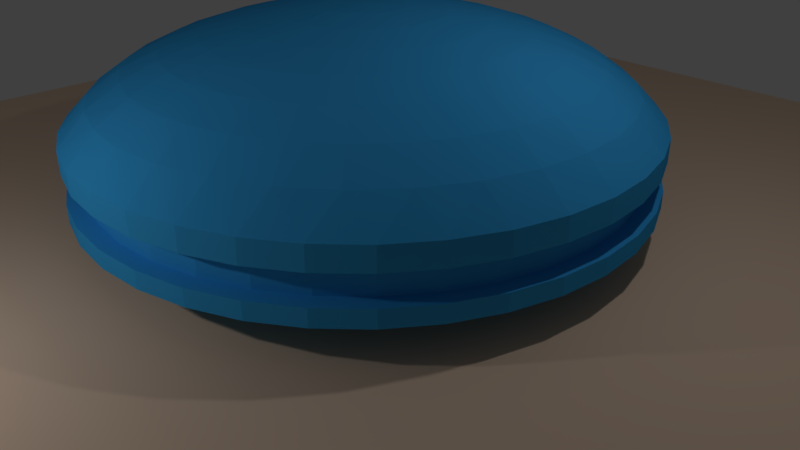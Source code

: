 # Source: newBlend.blend  (saved by Blender 2.79.0; exported with 4.5.12 LTS)
import bpy
from mathutils import Matrix  # noqa: F401  (used for matrix-valued properties, if any)

bpy.ops.wm.read_factory_settings(use_empty=True)
scene = bpy.context.scene
scene.name = 'Scene'

# ---- collections
col_collection_1 = bpy.data.collections.new('Collection 1'); scene.collection.children.link(col_collection_1)

# ---- materials (node trees are filled in below, after node groups)
mat_material_002 = bpy.data.materials.new('Material.002')
mat_material_002.alpha_threshold = 0.0
mat_material_002.use_transparent_shadow = False
mat_material_002.diffuse_color = (0.04109, 0.3743, 0.8, 1.0)
mat_material_002.roughness = 0.5
mat_material_001 = bpy.data.materials.new('Material.001')
mat_material_001.alpha_threshold = 0.0
mat_material_001.use_transparent_shadow = False
mat_material_001.diffuse_color = (0.8, 0.5988, 0.4493, 1.0)
mat_material_001.roughness = 0.5

# ---- material node trees

# ---- world
world_world = bpy.data.worlds.new('World'); scene.world = world_world
world_world.color = (0.05088, 0.05088, 0.05088)
world_world.use_sun_shadow = False
world_world.sun_shadow_jitter_overblur = 0.0
world_world.cycles.sampling_method = 'MANUAL'

# ---- cameras
cam_camera = bpy.data.cameras.new('Camera')
cam_camera.clip_end = 100.0
cam_camera.lens = 35.0
cam_camera.sensor_width = 32.0
cam_camera.sensor_height = 18.0
cam_camera.ortho_scale = 7.314
cam_camera.dof.focus_distance = 0.0
cam_camera.dof.aperture_fstop = 128.0

# ---- lights
light_point = bpy.data.lights.new('Point', 'POINT')
light_point.transmission_factor = 0.0
light_point.energy = 100.0
light_point.shadow_buffer_clip_start = 0.5
light_point.shadow_soft_size = 0.1
light_point.shadow_maximum_resolution = 0.006
light_point.use_absolute_resolution = True
light_lamp = bpy.data.lights.new('Lamp', 'POINT')
light_lamp.transmission_factor = 0.0
light_lamp.cutoff_distance = 30.0
light_lamp.energy = 100.0
light_lamp.shadow_buffer_clip_start = 1.001
light_lamp.shadow_soft_size = 0.1
light_lamp.shadow_maximum_resolution = 0.006
light_lamp.use_absolute_resolution = True

# ---- meshes
me_model2 = bpy.data.meshes.new('Model2')
me_model2.from_pydata([(-4.342, -24.62, -5.0), (-4.342, 24.62, -5.0), (0.0, 25.0, -5.0), (0.0, 25.0, -3.5), (0.0, -25.0, -5.0), (4.342, 24.62, -5.0), (4.342, 24.62, -3.5), (-8.551, -23.49, -5.0), (-8.551, 23.49, -5.0), (-4.342, 24.62, -3.5), (-12.5, -21.65, -5.0), (-12.5, 21.65, -5.0), (-8.551, 23.49, -3.5), (-16.07, -19.15, -5.0), (-16.07, 19.15, -5.0), (-12.5, 21.65, -3.5), (-19.15, -16.07, -5.0), (-19.15, 16.07, -5.0), (-16.07, 19.15, -3.5), (-21.65, -12.5, -5.0), (-21.65, 12.5, -5.0), (-19.15, 16.07, -3.5), (-23.49, -8.551, -5.0), (-23.49, 8.551, -5.0), (-21.65, 12.5, -3.5), (-24.62, -4.342, -5.0), (-24.62, 4.342, -5.0), (-23.49, 8.551, -3.5), (-25.0, -1.225e-15, -5.0), (-24.62, 4.342, -3.5), (-25.0, -9.491e-16, -3.5), (-24.62, -4.342, -3.5), (-23.49, -8.551, -3.5), (-21.65, -12.5, -3.5), (-19.15, -16.07, -3.5), (-16.07, -19.15, -3.5), (-12.5, -21.65, -3.5), (-8.551, -23.49, -3.5), (-4.342, -24.62, -3.5), (4.342, -24.62, -5.0), (0.0, -25.0, -3.5), (8.551, 23.49, -5.0), (8.551, -23.49, -5.0), (4.342, -24.62, -3.5), (12.5, 21.65, -5.0), (12.5, -21.65, -5.0), (8.551, -23.49, -3.5), (16.07, 19.15, -5.0), (16.07, -19.15, -5.0), (12.5, -21.65, -3.5), (19.15, 16.07, -5.0), (19.15, -16.07, -5.0), (16.07, -19.15, -3.5), (21.65, 12.5, -5.0), (21.65, -12.5, -5.0), (19.15, -16.07, -3.5), (23.49, 8.551, -5.0), (23.49, -8.551, -5.0), (21.65, -12.5, -3.5), (24.62, 4.342, -5.0), (24.62, -4.342, -5.0), (23.49, -8.551, -3.5), (25.0, -1.225e-15, -5.0), (24.62, -4.342, -3.5), (25.0, -9.491e-16, -3.5), (24.62, 4.342, -3.5), (23.49, 8.551, -3.5), (21.65, 12.5, -3.5), (19.15, 16.07, -3.5), (16.07, 19.15, -3.5), (12.5, 21.65, -3.5), (8.551, 23.49, -3.5), (-3.944e-31, -23.5, -3.5), (-4.081, -23.14, -3.5), (8.037, -22.08, -3.5), (4.081, -23.14, -3.5), (11.75, -20.35, -3.5), (15.11, -18.0, -3.5), (18.0, -15.11, -3.5), (20.35, -11.75, -3.5), (22.08, -8.038, -3.5), (23.5, -1.259e-15, -3.5), (23.14, -4.08, -3.5), (23.14, 4.08, -3.5), (20.35, 11.75, -3.5), (22.08, 8.038, -3.5), (18.0, 15.11, -3.5), (15.11, 18.0, -3.5), (11.75, 20.35, -3.5), (8.037, 22.08, -3.5), (4.081, 23.14, -3.5), (0.0, 23.5, -3.5), (-8.037, -22.08, -3.5), (-11.75, -20.35, -3.5), (-15.11, -18.0, -3.5), (-18.0, -15.11, -3.5), (-20.35, -11.75, -3.5), (-23.14, -4.08, -3.5), (-22.08, -8.038, -3.5), (-23.5, -1.259e-15, -3.5), (-22.08, 8.038, -3.5), (-23.14, 4.08, -3.5), (-20.35, 11.75, -3.5), (-18.0, 15.11, -3.5), (-15.11, 18.0, -3.5), (-11.75, 20.35, -3.5), (-8.037, 22.08, -3.5), (-4.081, 23.14, -3.5), (0.0, 23.5, -1.0), (4.081, 23.14, -1.0), (-4.081, 23.14, -1.0), (-8.037, 22.08, -1.0), (-11.75, 20.35, -1.0), (-15.11, 18.0, -1.0), (-18.0, 15.11, -1.0), (-20.35, 11.75, -1.0), (-22.08, 8.038, -1.0), (-23.14, 4.08, -1.0), (-23.5, -7.994e-16, -1.0), (-23.14, -4.08, -1.0), (-22.08, -8.038, -1.0), (-20.35, -11.75, -1.0), (-18.0, -15.11, -1.0), (-15.11, -18.0, -1.0), (-11.75, -20.35, -1.0), (-8.037, -22.08, -1.0), (-4.081, -23.14, -1.0), (3.944e-31, -23.5, -1.0), (4.081, -23.14, -1.0), (8.037, -22.08, -1.0), (11.75, -20.35, -1.0), (15.11, -18.0, -1.0), (18.0, -15.11, -1.0), (20.35, -11.75, -1.0), (22.08, -8.038, -1.0), (23.14, -4.08, -1.0), (23.5, -7.994e-16, -1.0), (23.14, 4.08, -1.0), (22.08, 8.038, -1.0), (20.35, 11.75, -1.0), (18.0, 15.11, -1.0), (15.11, 18.0, -1.0), (11.75, 20.35, -1.0), (8.037, 22.08, -1.0), (0.0, -25.0, -1.0), (-4.342, -24.62, -1.0), (4.342, -24.62, -1.0), (8.551, -23.49, -1.0), (12.5, -21.65, -1.0), (16.07, -19.15, -1.0), (19.15, -16.07, -1.0), (21.65, -12.5, -1.0), (23.49, -8.551, -1.0), (23.49, 8.551, -1.0), (24.62, 4.342, -1.0), (21.65, 12.5, -1.0), (19.15, 16.07, -1.0), (16.07, 19.15, -1.0), (12.5, 21.65, -1.0), (8.551, 23.49, -1.0), (4.342, 24.62, -1.0), (0.0, 25.0, -1.0), (-8.551, -23.49, -1.0), (-12.5, -21.65, -1.0), (-16.07, -19.15, -1.0), (-19.15, -16.07, -1.0), (-21.65, -12.5, -1.0), (-23.49, -8.551, -1.0), (-23.49, 8.551, -1.0), (-24.62, -4.342, -1.0), (-21.65, 12.5, -1.0), (-19.15, 16.07, -1.0), (-16.07, 19.15, -1.0), (-12.5, 21.65, -1.0), (-8.551, 23.49, -1.0), (-4.342, 24.62, -1.0), (3.062e-15, 25.0, 1.0), (4.341, 24.62, 1.0), (-4.341, 24.62, 1.0), (-8.551, 23.49, 1.0), (-12.5, 21.65, 1.0), (-16.07, 19.15, 1.0), (-19.15, 16.07, 1.0), (-21.65, 12.5, 1.0), (-24.62, 4.342, -1.0), (-23.49, 8.551, 1.0), (-25.0, -4.899e-16, -1.0), (-24.62, 4.341, 1.0), (-25.0, 2.939e-15, 1.0), (-24.62, -4.341, 1.0), (-23.49, -8.551, 1.0), (-21.65, -12.5, 1.0), (-19.15, -16.07, 1.0), (-16.07, -19.15, 1.0), (-12.5, -21.65, 1.0), (-8.551, -23.49, 1.0), (-4.341, -24.62, 1.0), (0.0, -25.0, 1.0), (4.341, -24.62, 1.0), (8.551, -23.49, 1.0), (12.5, -21.65, 1.0), (16.07, -19.15, 1.0), (19.15, -16.07, 1.0), (21.65, -12.5, 1.0), (24.62, -4.342, -1.0), (23.49, -8.551, 1.0), (25.0, -4.899e-16, -1.0), (24.62, -4.341, 1.0), (25.0, -3.184e-15, 1.0), (24.62, 4.341, 1.0), (23.49, 8.551, 1.0), (21.65, 12.5, 1.0), (19.15, 16.07, 1.0), (16.07, 19.15, 1.0), (12.5, 21.65, 1.0), (8.551, 23.49, 1.0), (-2.774e-15, -22.65, 3.415), (-4.402, -22.13, 3.49), (4.402, -22.13, 3.49), (1.728e-14, -22.57, 3.486), (8.635, -20.85, 3.49), (12.54, -18.76, 3.49), (15.96, -15.96, 3.49), (18.76, -12.54, 3.49), (20.85, -8.635, 3.49), (22.13, -4.402, 3.49), (22.57, 5.196e-15, 3.49), (22.13, 4.402, 3.49), (20.85, 8.635, 3.49), (18.76, 12.54, 3.49), (15.96, 15.96, 3.49), (12.54, 18.76, 3.49), (8.635, 20.85, 3.49), (4.402, 22.13, 3.49), (0.0, 22.65, 3.415), (0.662, 3.328, 9.846), (0.0, 3.31, 9.853), (0.0, 4.93e-32, 10.0), (-0.662, 3.328, 9.846), (1.299, 3.135, 9.846), (1.885, 2.822, 9.846), (2.4, 2.4, 9.846), (2.822, 1.885, 9.846), (3.135, 1.299, 9.846), (3.328, 0.662, 9.846), (3.394, 1.795e-16, 9.846), (3.328, -0.662, 9.846), (3.135, -1.299, 9.846), (2.822, -1.885, 9.846), (2.4, -2.4, 9.846), (1.885, -2.822, 9.846), (1.299, -3.135, 9.846), (0.662, -3.328, 9.846), (1.065e-15, -3.31, 9.853), (-0.662, -3.328, 9.846), (-1.299, 3.135, 9.846), (-1.885, 2.822, 9.846), (-2.4, 2.4, 9.846), (-2.822, 1.885, 9.846), (-3.135, 1.299, 9.846), (-3.328, 0.662, 9.846), (-3.394, -5.74e-16, 9.846), (-3.328, -0.662, 9.846), (-3.135, -1.299, 9.846), (-2.822, -1.885, 9.846), (-2.4, -2.4, 9.846), (-1.885, -2.822, 9.846), (-1.299, -3.135, 9.846), (0.0, 5.201, 9.649), (-1.323, 6.649, 9.418), (1.323, 6.649, 9.418), (0.0, 6.734, 9.425), (2.594, 6.264, 9.418), (3.767, 5.637, 9.418), (4.794, 4.794, 9.418), (5.637, 3.767, 9.418), (6.264, 2.594, 9.418), (6.649, 1.323, 9.418), (6.78, 3.081e-16, 9.418), (6.649, -1.323, 9.418), (6.264, -2.594, 9.418), (5.637, -3.767, 9.418), (4.794, -4.794, 9.418), (3.767, -5.637, 9.418), (2.594, -6.264, 9.418), (1.323, -6.649, 9.418), (1.673e-15, -5.201, 9.649), (6.359e-15, -19.77, 5.407), (-3.857, -19.39, 5.409), (3.857, -19.39, 5.409), (7.565, -18.26, 5.409), (10.98, -16.44, 5.409), (13.98, -13.98, 5.409), (16.44, -10.98, 5.409), (18.26, -7.565, 5.409), (19.39, -3.857, 5.409), (19.77, 3.671e-16, 5.409), (19.39, 3.857, 5.409), (18.26, 7.565, 5.409), (16.44, 10.98, 5.409), (13.98, 13.98, 5.409), (10.98, 16.44, 5.409), (7.565, 18.26, 5.409), (0.0, 22.57, 3.486), (3.857, 19.39, 5.409), (0.0, 19.77, 5.407), (-4.402, 22.13, 3.49), (3.26, 16.39, 6.849), (0.0, 19.73, 5.429), (-3.857, 19.39, 5.409), (6.346e-15, -19.73, 5.429), (-3.26, -16.39, 6.849), (3.26, -16.39, 6.849), (1.284e-14, -16.77, 6.825), (6.395, -15.44, 6.849), (9.284, -13.89, 6.849), (11.82, -11.82, 6.849), (13.89, -9.284, 6.849), (15.44, -6.395, 6.849), (16.39, -3.26, 6.849), (16.71, 4.443e-16, 6.849), (16.39, 3.26, 6.849), (15.44, 6.395, 6.849), (13.89, 9.284, 6.849), (11.82, 11.82, 6.849), (9.284, 13.89, 6.849), (6.395, 15.44, 6.849), (0.0, 16.77, 6.825), (5.143e-15, -15.99, 7.12), (-2.629, -13.22, 7.928), (2.629, -13.22, 7.928), (4.381e-15, -13.62, 7.886), (5.156, -12.45, 7.928), (7.486, -11.2, 7.928), (9.528, -9.528, 7.928), (11.2, -7.486, 7.928), (12.45, -5.156, 7.928), (13.22, -2.629, 7.928), (13.47, 4.444e-16, 7.928), (13.22, 2.629, 7.928), (12.45, 5.156, 7.928), (11.2, 7.486, 7.928), (9.528, 9.528, 7.928), (7.486, 11.2, 7.928), (5.156, 12.45, 7.928), (2.629, 13.22, 7.928), (0.0, 15.99, 7.12), (-3.26, 16.39, 6.849), (0.0, 13.62, 7.886), (3.545e-15, -11.02, 8.563), (-1.979, -9.95, 8.765), (1.979, -9.95, 8.765), (3.269e-15, -10.16, 8.76), (3.882, -9.373, 8.765), (5.636, -8.435, 8.765), (7.173, -7.173, 8.765), (8.435, -5.636, 8.765), (9.373, -3.882, 8.765), (9.95, -1.979, 8.765), (10.14, 3.942e-16, 8.765), (9.95, 1.979, 8.765), (9.373, 3.882, 8.765), (8.435, 5.636, 8.765), (7.173, 7.173, 8.765), (5.636, 8.435, 8.765), (3.882, 9.373, 8.765), (1.979, 9.95, 8.765), (0.0, 11.02, 8.563), (-2.629, 13.22, 7.928), (0.0, 10.16, 8.76), (2.166e-15, -6.734, 9.425), (-1.323, -6.649, 9.418), (-1.979, 9.95, 8.765), (-8.635, 20.85, 3.49), (-12.54, 18.76, 3.49), (-15.96, 15.96, 3.49), (-18.76, 12.54, 3.49), (-20.85, 8.635, 3.49), (-22.13, 4.402, 3.49), (-22.57, 1.858e-16, 3.49), (-22.13, -4.402, 3.49), (-20.85, -8.635, 3.49), (-18.76, -12.54, 3.49), (-15.96, -15.96, 3.49), (-12.54, -18.76, 3.49), (-8.635, -20.85, 3.49), (-7.565, 18.26, 5.409), (-10.98, 16.44, 5.409), (-13.98, 13.98, 5.409), (-16.44, 10.98, 5.409), (-18.26, 7.565, 5.409), (-19.39, 3.857, 5.409), (-19.77, -4.023e-15, 5.409), (-19.39, -3.857, 5.409), (-18.26, -7.565, 5.409), (-16.44, -10.98, 5.409), (-13.98, -13.98, 5.409), (-10.98, -16.44, 5.409), (-7.565, -18.26, 5.409), (-6.395, 15.44, 6.849), (-9.284, 13.89, 6.849), (-11.82, 11.82, 6.849), (-13.89, 9.284, 6.849), (-15.44, 6.395, 6.849), (-16.39, 3.26, 6.849), (-16.71, -3.266e-15, 6.849), (-16.39, -3.26, 6.849), (-15.44, -6.395, 6.849), (-13.89, -9.284, 6.849), (-11.82, -11.82, 6.849), (-9.284, -13.89, 6.849), (-6.395, -15.44, 6.849), (-5.156, 12.45, 7.928), (-7.486, 11.2, 7.928), (-9.528, 9.528, 7.928), (-11.2, 7.486, 7.928), (-12.45, 5.156, 7.928), (-13.22, 2.629, 7.928), (-13.47, -2.547e-15, 7.928), (-13.22, -2.629, 7.928), (-12.45, -5.156, 7.928), (-11.2, -7.486, 7.928), (-9.528, -9.528, 7.928), (-7.486, -11.2, 7.928), (-5.156, -12.45, 7.928), (-3.882, 9.373, 8.765), (-5.636, 8.435, 8.765), (-7.173, 7.173, 8.765), (-8.435, 5.636, 8.765), (-9.373, 3.882, 8.765), (-9.95, 1.979, 8.765), (-10.14, -1.858e-15, 8.765), (-9.95, -1.979, 8.765), (-9.373, -3.882, 8.765), (-8.435, -5.636, 8.765), (-7.173, -7.173, 8.765), (-5.636, -8.435, 8.765), (-3.882, -9.373, 8.765), (-2.594, 6.264, 9.418), (-3.767, 5.637, 9.418), (-4.794, 4.794, 9.418), (-5.637, 3.767, 9.418), (-6.264, 2.594, 9.418), (-6.649, 1.323, 9.418), (-6.78, -1.197e-15, 9.418), (-6.649, -1.323, 9.418), (-6.264, -2.594, 9.418), (-5.637, -3.767, 9.418), (-4.794, -4.794, 9.418), (-3.767, -5.637, 9.418), (-2.594, -6.264, 9.418)], [], [(0, 1, 2), (3, 2, 1), (4, 0, 2), (5, 4, 2), (6, 5, 2), (3, 6, 2), (7, 8, 1), (9, 1, 8), (0, 7, 1), (9, 3, 1), (10, 11, 8), (12, 8, 11), (7, 10, 8), (9, 8, 12), (13, 14, 11), (15, 11, 14), (10, 13, 11), (12, 11, 15), (16, 17, 14), (18, 14, 17), (13, 16, 14), (15, 14, 18), (19, 20, 17), (21, 17, 20), (16, 19, 17), (18, 17, 21), (22, 23, 20), (24, 20, 23), (19, 22, 20), (21, 20, 24), (25, 26, 23), (27, 23, 26), (22, 25, 23), (24, 23, 27), (25, 28, 26), (29, 26, 28), (27, 26, 29), (30, 28, 25), (29, 28, 30), (31, 25, 22), (30, 25, 31), (32, 22, 19), (31, 22, 32), (33, 19, 16), (32, 19, 33), (34, 16, 13), (33, 16, 34), (35, 13, 10), (34, 13, 35), (36, 10, 7), (35, 10, 36), (37, 7, 0), (36, 7, 37), (38, 0, 4), (37, 0, 38), (5, 39, 4), (40, 4, 39), (38, 4, 40), (41, 42, 39), (43, 39, 42), (5, 41, 39), (43, 40, 39), (44, 45, 42), (46, 42, 45), (41, 44, 42), (46, 43, 42), (47, 48, 45), (49, 45, 48), (44, 47, 45), (49, 46, 45), (50, 51, 48), (52, 48, 51), (47, 50, 48), (52, 49, 48), (53, 54, 51), (55, 51, 54), (50, 53, 51), (55, 52, 51), (56, 57, 54), (58, 54, 57), (53, 56, 54), (58, 55, 54), (59, 60, 57), (61, 57, 60), (56, 59, 57), (61, 58, 57), (59, 62, 60), (63, 60, 62), (63, 61, 60), (64, 62, 59), (64, 63, 62), (65, 59, 56), (65, 64, 59), (66, 56, 53), (66, 65, 56), (67, 53, 50), (67, 66, 53), (68, 50, 47), (68, 67, 50), (69, 47, 44), (69, 68, 47), (70, 44, 41), (70, 69, 44), (71, 41, 5), (71, 70, 41), (6, 71, 5), (72, 40, 43), (73, 38, 40), (72, 73, 40), (74, 43, 46), (75, 72, 43), (74, 75, 43), (76, 46, 49), (76, 74, 46), (77, 49, 52), (77, 76, 49), (78, 52, 55), (78, 77, 52), (79, 55, 58), (79, 78, 55), (80, 58, 61), (80, 79, 58), (81, 61, 63), (82, 80, 61), (81, 82, 61), (65, 63, 64), (66, 63, 65), (81, 63, 66), (83, 66, 67), (83, 81, 66), (84, 67, 68), (85, 83, 67), (84, 85, 67), (86, 68, 69), (86, 84, 68), (87, 69, 70), (87, 86, 69), (88, 70, 71), (88, 87, 70), (89, 71, 6), (89, 88, 71), (90, 6, 3), (90, 89, 6), (91, 3, 9), (90, 3, 91), (92, 37, 38), (73, 92, 38), (93, 36, 37), (92, 93, 37), (94, 35, 36), (93, 94, 36), (95, 34, 35), (94, 95, 35), (96, 33, 34), (95, 96, 34), (97, 32, 33), (98, 97, 33), (96, 98, 33), (29, 31, 32), (99, 29, 32), (97, 99, 32), (29, 30, 31), (99, 27, 29), (100, 24, 27), (101, 100, 27), (99, 101, 27), (102, 21, 24), (100, 102, 24), (103, 18, 21), (102, 103, 21), (104, 15, 18), (103, 104, 18), (105, 12, 15), (104, 105, 15), (106, 9, 12), (105, 106, 12), (107, 91, 9), (106, 107, 9), (108, 91, 107), (109, 90, 91), (108, 109, 91), (110, 107, 106), (110, 108, 107), (111, 106, 105), (110, 106, 111), (112, 105, 104), (111, 105, 112), (113, 104, 103), (112, 104, 113), (114, 103, 102), (113, 103, 114), (115, 102, 100), (114, 102, 115), (116, 100, 101), (115, 100, 116), (117, 101, 99), (116, 101, 117), (118, 99, 97), (117, 99, 118), (119, 97, 98), (118, 97, 119), (120, 98, 96), (119, 98, 120), (121, 96, 95), (120, 96, 121), (122, 95, 94), (121, 95, 122), (123, 94, 93), (122, 94, 123), (124, 93, 92), (123, 93, 124), (125, 92, 73), (124, 92, 125), (126, 73, 72), (125, 73, 126), (127, 72, 75), (126, 72, 127), (128, 75, 74), (128, 127, 75), (129, 74, 76), (129, 128, 74), (130, 76, 77), (130, 129, 76), (131, 77, 78), (131, 130, 77), (132, 78, 79), (132, 131, 78), (133, 79, 80), (133, 132, 79), (134, 80, 82), (134, 133, 80), (135, 82, 81), (135, 134, 82), (136, 81, 83), (136, 135, 81), (137, 83, 85), (137, 136, 83), (138, 85, 84), (138, 137, 85), (139, 84, 86), (139, 138, 84), (140, 86, 87), (140, 139, 86), (141, 87, 88), (141, 140, 87), (142, 88, 89), (142, 141, 88), (143, 89, 90), (143, 142, 89), (109, 143, 90), (144, 127, 128), (145, 126, 127), (144, 145, 127), (146, 128, 129), (146, 144, 128), (147, 129, 130), (147, 146, 129), (148, 130, 131), (148, 147, 130), (149, 131, 132), (149, 148, 131), (150, 132, 133), (150, 149, 132), (151, 133, 134), (151, 150, 133), (151, 134, 135), (152, 135, 136), (152, 151, 135), (153, 136, 137), (154, 152, 136), (153, 154, 136), (153, 137, 138), (155, 138, 139), (155, 153, 138), (156, 139, 140), (156, 155, 139), (157, 140, 141), (157, 156, 140), (158, 141, 142), (158, 157, 141), (159, 142, 143), (159, 158, 142), (160, 143, 109), (160, 159, 143), (160, 109, 108), (161, 108, 110), (160, 108, 161), (145, 125, 126), (162, 124, 125), (145, 162, 125), (163, 123, 124), (162, 163, 124), (164, 122, 123), (163, 164, 123), (165, 121, 122), (164, 165, 122), (166, 120, 121), (165, 166, 121), (167, 119, 120), (166, 167, 120), (167, 118, 119), (168, 117, 118), (169, 168, 118), (167, 169, 118), (170, 116, 117), (168, 170, 117), (170, 115, 116), (171, 114, 115), (170, 171, 115), (172, 113, 114), (171, 172, 114), (173, 112, 113), (172, 173, 113), (174, 111, 112), (173, 174, 112), (175, 110, 111), (174, 175, 111), (175, 161, 110), (176, 161, 175), (177, 160, 161), (176, 177, 161), (178, 175, 174), (178, 176, 175), (179, 174, 173), (179, 178, 174), (180, 173, 172), (180, 179, 173), (181, 172, 171), (181, 180, 172), (182, 171, 170), (182, 181, 171), (183, 170, 168), (183, 182, 170), (169, 184, 168), (185, 168, 184), (185, 183, 168), (169, 186, 184), (187, 184, 186), (187, 185, 184), (188, 186, 169), (188, 187, 186), (189, 169, 167), (189, 188, 169), (190, 167, 166), (190, 189, 167), (191, 166, 165), (191, 190, 166), (192, 165, 164), (192, 191, 165), (193, 164, 163), (193, 192, 164), (194, 163, 162), (194, 193, 163), (195, 162, 145), (195, 194, 162), (196, 145, 144), (196, 195, 145), (197, 144, 146), (196, 144, 197), (198, 146, 147), (198, 197, 146), (199, 147, 148), (199, 198, 147), (200, 148, 149), (200, 199, 148), (201, 149, 150), (201, 200, 149), (202, 150, 151), (202, 201, 150), (203, 151, 152), (203, 202, 151), (154, 204, 152), (205, 152, 204), (205, 203, 152), (154, 206, 204), (207, 204, 206), (207, 205, 204), (208, 206, 154), (208, 207, 206), (209, 154, 153), (209, 208, 154), (210, 153, 155), (210, 209, 153), (211, 155, 156), (211, 210, 155), (212, 156, 157), (212, 211, 156), (213, 157, 158), (213, 212, 157), (214, 158, 159), (214, 213, 158), (215, 159, 160), (215, 214, 159), (177, 215, 160), (216, 197, 198), (217, 197, 216), (217, 196, 197), (218, 198, 199), (219, 216, 198), (218, 219, 198), (220, 199, 200), (220, 218, 199), (221, 200, 201), (221, 220, 200), (222, 201, 202), (222, 221, 201), (223, 202, 203), (223, 222, 202), (224, 203, 205), (224, 223, 203), (225, 205, 207), (225, 224, 205), (225, 207, 208), (226, 208, 209), (226, 225, 208), (227, 209, 210), (227, 226, 209), (228, 210, 211), (228, 227, 210), (229, 211, 212), (229, 228, 211), (230, 212, 213), (230, 229, 212), (231, 213, 214), (231, 230, 213), (232, 214, 215), (232, 231, 214), (233, 215, 177), (233, 232, 215), (233, 177, 176), (234, 233, 176), (178, 234, 176), (235, 236, 237), (238, 237, 236), (239, 235, 237), (240, 239, 237), (241, 240, 237), (242, 241, 237), (243, 242, 237), (244, 243, 237), (245, 244, 237), (246, 245, 237), (247, 246, 237), (248, 247, 237), (249, 248, 237), (250, 249, 237), (251, 250, 237), (252, 251, 237), (253, 252, 237), (254, 253, 237), (255, 237, 238), (256, 237, 255), (257, 237, 256), (258, 237, 257), (259, 237, 258), (260, 237, 259), (261, 237, 260), (262, 237, 261), (263, 237, 262), (264, 237, 263), (265, 237, 264), (266, 237, 265), (267, 237, 266), (254, 237, 267), (268, 236, 235), (269, 236, 268), (238, 236, 269), (270, 235, 239), (270, 271, 235), (268, 235, 271), (272, 239, 240), (270, 239, 272), (273, 240, 241), (272, 240, 273), (274, 241, 242), (273, 241, 274), (275, 242, 243), (274, 242, 275), (276, 243, 244), (275, 243, 276), (277, 244, 245), (276, 244, 277), (278, 245, 246), (277, 245, 278), (279, 246, 247), (278, 246, 279), (280, 247, 248), (279, 247, 280), (281, 248, 249), (280, 248, 281), (282, 249, 250), (281, 249, 282), (283, 250, 251), (282, 250, 283), (284, 251, 252), (283, 251, 284), (285, 252, 253), (284, 252, 285), (286, 285, 253), (254, 286, 253), (217, 216, 219), (287, 219, 218), (288, 219, 287), (288, 217, 219), (289, 218, 220), (289, 287, 218), (290, 220, 221), (290, 289, 220), (291, 221, 222), (291, 290, 221), (292, 222, 223), (292, 291, 222), (293, 223, 224), (293, 292, 223), (294, 224, 225), (294, 293, 224), (295, 225, 226), (295, 294, 225), (296, 226, 227), (296, 295, 226), (297, 227, 228), (297, 296, 227), (298, 228, 229), (298, 297, 228), (299, 229, 230), (299, 298, 229), (300, 230, 231), (300, 299, 230), (301, 231, 232), (301, 300, 231), (302, 232, 233), (302, 301, 232), (234, 303, 233), (304, 233, 303), (304, 302, 233), (178, 303, 234), (304, 303, 305), (306, 305, 303), (306, 303, 178), (307, 304, 305), (307, 305, 308), (309, 308, 305), (309, 305, 306), (310, 287, 289), (311, 287, 310), (311, 288, 287), (312, 289, 290), (313, 310, 289), (312, 313, 289), (314, 290, 291), (314, 312, 290), (315, 291, 292), (315, 314, 291), (316, 292, 293), (316, 315, 292), (317, 293, 294), (317, 316, 293), (318, 294, 295), (318, 317, 294), (319, 295, 296), (319, 318, 295), (320, 296, 297), (320, 319, 296), (321, 297, 298), (321, 320, 297), (322, 298, 299), (322, 321, 298), (323, 299, 300), (323, 322, 299), (324, 300, 301), (324, 323, 300), (325, 301, 302), (325, 324, 301), (326, 302, 304), (326, 325, 302), (307, 326, 304), (327, 307, 308), (309, 327, 308), (311, 310, 313), (328, 313, 312), (329, 313, 328), (329, 311, 313), (330, 312, 314), (331, 328, 312), (330, 331, 312), (332, 314, 315), (332, 330, 314), (333, 315, 316), (333, 332, 315), (334, 316, 317), (334, 333, 316), (335, 317, 318), (335, 334, 317), (336, 318, 319), (336, 335, 318), (337, 319, 320), (337, 336, 319), (338, 320, 321), (338, 337, 320), (339, 321, 322), (339, 338, 321), (340, 322, 323), (340, 339, 322), (341, 323, 324), (341, 340, 323), (342, 324, 325), (342, 341, 324), (343, 325, 326), (343, 342, 325), (344, 326, 307), (344, 343, 326), (345, 307, 327), (345, 344, 307), (345, 327, 346), (347, 346, 327), (347, 327, 309), (348, 345, 346), (347, 348, 346), (329, 328, 331), (349, 331, 330), (350, 331, 349), (350, 329, 331), (351, 330, 332), (352, 349, 330), (351, 352, 330), (353, 332, 333), (353, 351, 332), (354, 333, 334), (354, 353, 333), (355, 334, 335), (355, 354, 334), (356, 335, 336), (356, 355, 335), (357, 336, 337), (357, 356, 336), (358, 337, 338), (358, 357, 337), (359, 338, 339), (359, 358, 338), (360, 339, 340), (360, 359, 339), (361, 340, 341), (361, 360, 340), (362, 341, 342), (362, 361, 341), (363, 342, 343), (363, 362, 342), (364, 343, 344), (364, 363, 343), (365, 344, 345), (365, 364, 344), (366, 345, 348), (366, 365, 345), (366, 348, 367), (368, 367, 348), (368, 348, 347), (369, 366, 367), (368, 369, 367), (350, 349, 352), (370, 352, 351), (371, 352, 370), (371, 350, 352), (285, 351, 353), (285, 370, 351), (284, 353, 354), (284, 285, 353), (283, 354, 355), (283, 284, 354), (282, 355, 356), (282, 283, 355), (281, 356, 357), (281, 282, 356), (280, 357, 358), (280, 281, 357), (279, 358, 359), (279, 280, 358), (278, 359, 360), (278, 279, 359), (277, 360, 361), (277, 278, 360), (276, 361, 362), (276, 277, 361), (275, 362, 363), (275, 276, 362), (274, 363, 364), (274, 275, 363), (273, 364, 365), (273, 274, 364), (272, 365, 366), (272, 273, 365), (270, 366, 369), (270, 272, 366), (270, 369, 271), (372, 271, 369), (372, 369, 368), (269, 268, 271), (269, 271, 372), (286, 370, 285), (254, 370, 286), (254, 371, 370), (306, 178, 179), (373, 179, 180), (373, 306, 179), (374, 180, 181), (374, 373, 180), (375, 181, 182), (375, 374, 181), (376, 182, 183), (376, 375, 182), (377, 183, 185), (377, 376, 183), (378, 185, 187), (378, 377, 185), (378, 187, 188), (379, 188, 189), (379, 378, 188), (380, 189, 190), (380, 379, 189), (381, 190, 191), (381, 380, 190), (382, 191, 192), (382, 381, 191), (383, 192, 193), (383, 382, 192), (384, 193, 194), (384, 383, 193), (385, 194, 195), (385, 384, 194), (217, 195, 196), (217, 385, 195), (309, 306, 373), (386, 373, 374), (386, 309, 373), (387, 374, 375), (387, 386, 374), (388, 375, 376), (388, 387, 375), (389, 376, 377), (389, 388, 376), (390, 377, 378), (390, 389, 377), (391, 378, 379), (391, 390, 378), (392, 379, 380), (392, 391, 379), (393, 380, 381), (393, 392, 380), (394, 381, 382), (394, 393, 381), (395, 382, 383), (395, 394, 382), (396, 383, 384), (396, 395, 383), (397, 384, 385), (397, 396, 384), (398, 385, 217), (398, 397, 385), (288, 398, 217), (347, 309, 386), (399, 386, 387), (399, 347, 386), (400, 387, 388), (400, 399, 387), (401, 388, 389), (401, 400, 388), (402, 389, 390), (402, 401, 389), (403, 390, 391), (403, 402, 390), (404, 391, 392), (404, 403, 391), (405, 392, 393), (405, 404, 392), (406, 393, 394), (406, 405, 393), (407, 394, 395), (407, 406, 394), (408, 395, 396), (408, 407, 395), (409, 396, 397), (409, 408, 396), (410, 397, 398), (410, 409, 397), (411, 398, 288), (411, 410, 398), (311, 411, 288), (368, 347, 399), (412, 399, 400), (412, 368, 399), (413, 400, 401), (413, 412, 400), (414, 401, 402), (414, 413, 401), (415, 402, 403), (415, 414, 402), (416, 403, 404), (416, 415, 403), (417, 404, 405), (417, 416, 404), (418, 405, 406), (418, 417, 405), (419, 406, 407), (419, 418, 406), (420, 407, 408), (420, 419, 407), (421, 408, 409), (421, 420, 408), (422, 409, 410), (422, 421, 409), (423, 410, 411), (423, 422, 410), (424, 411, 311), (424, 423, 411), (329, 424, 311), (372, 368, 412), (425, 412, 413), (425, 372, 412), (426, 413, 414), (426, 425, 413), (427, 414, 415), (427, 426, 414), (428, 415, 416), (428, 427, 415), (429, 416, 417), (429, 428, 416), (430, 417, 418), (430, 429, 417), (431, 418, 419), (431, 430, 418), (432, 419, 420), (432, 431, 419), (433, 420, 421), (433, 432, 420), (434, 421, 422), (434, 433, 421), (435, 422, 423), (435, 434, 422), (436, 423, 424), (436, 435, 423), (437, 424, 329), (437, 436, 424), (350, 437, 329), (269, 372, 425), (438, 425, 426), (438, 269, 425), (439, 426, 427), (439, 438, 426), (440, 427, 428), (440, 439, 427), (441, 428, 429), (441, 440, 428), (442, 429, 430), (442, 441, 429), (443, 430, 431), (443, 442, 430), (444, 431, 432), (444, 443, 431), (445, 432, 433), (445, 444, 432), (446, 433, 434), (446, 445, 433), (447, 434, 435), (447, 446, 434), (448, 435, 436), (448, 447, 435), (449, 436, 437), (449, 448, 436), (450, 437, 350), (450, 449, 437), (371, 450, 350), (238, 269, 438), (255, 438, 439), (255, 238, 438), (256, 439, 440), (256, 255, 439), (257, 440, 441), (257, 256, 440), (258, 441, 442), (258, 257, 441), (259, 442, 443), (259, 258, 442), (260, 443, 444), (260, 259, 443), (261, 444, 445), (261, 260, 444), (262, 445, 446), (262, 261, 445), (263, 446, 447), (263, 262, 446), (264, 447, 448), (264, 263, 447), (265, 448, 449), (265, 264, 448), (266, 449, 450), (266, 265, 449), (267, 450, 371), (267, 266, 450), (254, 267, 371)])
me_model2.materials.append(mat_material_002)
me_model2.use_remesh_preserve_volume = False
me_model2.use_remesh_preserve_attributes = False
me_model2.use_mirror_vertex_groups = False
me_model2.update()
me_plane = bpy.data.meshes.new('Plane')
me_plane.from_pydata([(-1.0, -1.0, 0.0), (1.0, -1.0, 0.0), (-1.0, 1.0, 0.0), (1.0, 1.0, 0.0), (-1.0, 0.0, 0.0), (0.0, -1.0, 0.0), (1.0, 0.0, 0.0), (0.0, 1.0, 0.0), (0.0, 0.0, 0.0), (-1.0, -0.5, 0.0), (0.5, -1.0, 0.0), (1.0, 0.5, 0.0), (-0.5, 1.0, 0.0), (-1.0, 0.5, 0.0), (-0.5, -1.0, 0.0), (1.0, -0.5, 0.0), (0.5, 1.0, 0.0), (0.0, 0.5, 0.0), (0.0, -0.5, 0.0), (-0.5, 0.0, 0.0), (0.5, 0.0, 0.0), (0.5, -0.5, 0.0), (-0.5, -0.5, 0.0), (-0.5, 0.5, 0.0), (0.5, 0.5, 0.0), (-1.0, -0.75, 0.0), (0.75, -1.0, 0.0), (1.0, 0.75, 0.0), (-0.75, 1.0, 0.0), (-1.0, 0.25, 0.0), (-0.25, -1.0, 0.0), (1.0, -0.25, 0.0), (0.25, 1.0, 0.0), (0.0, 0.75, 0.0), (0.0, -0.25, 0.0), (-0.75, 0.0, 0.0), (0.25, 0.0, 0.0), (-1.0, -0.25, 0.0), (0.25, -1.0, 0.0), (1.0, 0.25, 0.0), (-0.25, 1.0, 0.0), (-1.0, 0.75, 0.0), (-0.75, -1.0, 0.0), (1.0, -0.75, 0.0), (0.75, 1.0, 0.0), (0.0, 0.25, 0.0), (0.0, -0.75, 0.0), (-0.25, 0.0, 0.0), (0.75, 0.0, 0.0), (0.5, -0.25, 0.0), (0.5, -0.75, 0.0), (0.25, -0.5, 0.0), (0.75, -0.5, 0.0), (-0.5, -0.25, 0.0), (-0.5, -0.75, 0.0), (-0.75, -0.5, 0.0), (-0.25, -0.5, 0.0), (-0.5, 0.75, 0.0), (-0.5, 0.25, 0.0), (-0.75, 0.5, 0.0), (-0.25, 0.5, 0.0), (0.5, 0.75, 0.0), (0.5, 0.25, 0.0), (0.25, 0.5, 0.0), (0.75, 0.5, 0.0), (0.75, 0.25, 0.0), (0.25, 0.25, 0.0), (0.25, 0.75, 0.0), (-0.25, 0.25, 0.0), (-0.75, 0.25, 0.0), (-0.75, 0.75, 0.0), (-0.25, -0.75, 0.0), (-0.75, -0.75, 0.0), (-0.75, -0.25, 0.0), (0.75, -0.75, 0.0), (0.25, -0.75, 0.0), (0.25, -0.25, 0.0), (0.75, -0.25, 0.0), (-0.25, -0.25, 0.0), (-0.25, 0.75, 0.0), (0.75, 0.75, 0.0), (-1.0, -0.875, 0.0), (0.875, -1.0, 0.0), (1.0, 0.875, 0.0), (-0.875, 1.0, 0.0), (-1.0, 0.125, 0.0), (-0.125, -1.0, 0.0), (1.0, -0.125, 0.0), (0.125, 1.0, 0.0), (0.0, 0.875, 0.0), (0.0, -0.125, 0.0), (-0.875, 0.0, 0.0), (0.125, 0.0, 0.0), (-1.0, -0.375, 0.0), (0.375, -1.0, 0.0), (1.0, 0.375, 0.0), (-0.375, 1.0, 0.0), (-1.0, 0.625, 0.0), (-0.625, -1.0, 0.0), (1.0, -0.625, 0.0), (0.625, 1.0, 0.0), (0.0, 0.375, 0.0), (0.0, -0.625, 0.0), (-0.375, 0.0, 0.0), (0.625, 0.0, 0.0), (0.5, -0.125, 0.0), (0.5, -0.625, 0.0), (0.125, -0.5, 0.0), (0.625, -0.5, 0.0), (-0.5, -0.125, 0.0), (-0.5, -0.625, 0.0), (-0.875, -0.5, 0.0), (-0.375, -0.5, 0.0), (-0.5, 0.875, 0.0), (-0.5, 0.375, 0.0), (-0.875, 0.5, 0.0), (-0.375, 0.5, 0.0), (0.5, 0.875, 0.0), (0.5, 0.375, 0.0), (0.125, 0.5, 0.0), (0.625, 0.5, 0.0), (-1.0, -0.625, 0.0), (0.625, -1.0, 0.0), (1.0, 0.625, 0.0), (-0.625, 1.0, 0.0), (-1.0, 0.375, 0.0), (-0.375, -1.0, 0.0), (1.0, -0.375, 0.0), (0.375, 1.0, 0.0), (0.0, 0.625, 0.0), (0.0, -0.375, 0.0), (-0.625, 0.0, 0.0), (0.375, 0.0, 0.0), (-1.0, -0.125, 0.0), (0.125, -1.0, 0.0), (1.0, 0.125, 0.0), (-0.125, 1.0, 0.0), (-1.0, 0.875, 0.0), (-0.875, -1.0, 0.0), (1.0, -0.875, 0.0), (0.875, 1.0, 0.0), (0.0, 0.125, 0.0), (0.0, -0.875, 0.0), (-0.125, 0.0, 0.0), (0.875, 0.0, 0.0), (0.5, -0.375, 0.0), (0.5, -0.875, 0.0), (0.375, -0.5, 0.0), (0.875, -0.5, 0.0), (-0.5, -0.375, 0.0), (-0.5, -0.875, 0.0), (-0.625, -0.5, 0.0), (-0.125, -0.5, 0.0), (-0.5, 0.625, 0.0), (-0.5, 0.125, 0.0), (-0.625, 0.5, 0.0), (-0.125, 0.5, 0.0), (0.5, 0.625, 0.0), (0.5, 0.125, 0.0), (0.375, 0.5, 0.0), (0.875, 0.5, 0.0), (0.75, 0.375, 0.0), (0.75, 0.125, 0.0), (0.625, 0.25, 0.0), (0.875, 0.25, 0.0), (0.25, 0.375, 0.0), (0.25, 0.125, 0.0), (0.125, 0.25, 0.0), (0.375, 0.25, 0.0), (0.25, 0.875, 0.0), (0.25, 0.625, 0.0), (0.125, 0.75, 0.0), (0.375, 0.75, 0.0), (-0.25, 0.375, 0.0), (-0.25, 0.125, 0.0), (-0.375, 0.25, 0.0), (-0.125, 0.25, 0.0), (-0.75, 0.375, 0.0), (-0.75, 0.125, 0.0), (-0.875, 0.25, 0.0), (-0.625, 0.25, 0.0), (-0.75, 0.875, 0.0), (-0.75, 0.625, 0.0), (-0.875, 0.75, 0.0), (-0.625, 0.75, 0.0), (-0.25, -0.625, 0.0), (-0.25, -0.875, 0.0), (-0.375, -0.75, 0.0), (-0.125, -0.75, 0.0), (-0.75, -0.625, 0.0), (-0.75, -0.875, 0.0), (-0.875, -0.75, 0.0), (-0.625, -0.75, 0.0), (-0.75, -0.125, 0.0), (-0.75, -0.375, 0.0), (-0.875, -0.25, 0.0), (-0.625, -0.25, 0.0), (0.75, -0.625, 0.0), (0.75, -0.875, 0.0), (0.625, -0.75, 0.0), (0.875, -0.75, 0.0), (0.25, -0.625, 0.0), (0.25, -0.875, 0.0), (0.125, -0.75, 0.0), (0.375, -0.75, 0.0), (0.25, -0.125, 0.0), (0.25, -0.375, 0.0), (0.125, -0.25, 0.0), (0.375, -0.25, 0.0), (0.75, -0.125, 0.0), (0.75, -0.375, 0.0), (0.625, -0.25, 0.0), (0.875, -0.25, 0.0), (-0.25, -0.125, 0.0), (-0.25, -0.375, 0.0), (-0.375, -0.25, 0.0), (-0.125, -0.25, 0.0), (-0.25, 0.875, 0.0), (-0.25, 0.625, 0.0), (-0.375, 0.75, 0.0), (-0.125, 0.75, 0.0), (0.75, 0.875, 0.0), (0.75, 0.625, 0.0), (0.625, 0.75, 0.0), (0.875, 0.75, 0.0), (0.875, 0.625, 0.0), (0.625, 0.625, 0.0), (0.625, 0.875, 0.0), (-0.125, 0.625, 0.0), (-0.375, 0.625, 0.0), (-0.375, 0.875, 0.0), (-0.125, -0.375, 0.0), (-0.375, -0.375, 0.0), (-0.375, -0.125, 0.0), (0.875, -0.375, 0.0), (0.625, -0.375, 0.0), (0.625, -0.125, 0.0), (0.375, -0.375, 0.0), (0.125, -0.375, 0.0), (0.125, -0.125, 0.0), (0.375, -0.875, 0.0), (0.125, -0.875, 0.0), (0.125, -0.625, 0.0), (0.875, -0.875, 0.0), (0.625, -0.875, 0.0), (0.625, -0.625, 0.0), (-0.625, -0.375, 0.0), (-0.875, -0.375, 0.0), (-0.875, -0.125, 0.0), (-0.625, -0.875, 0.0), (-0.875, -0.875, 0.0), (-0.875, -0.625, 0.0), (-0.125, -0.875, 0.0), (-0.375, -0.875, 0.0), (-0.375, -0.625, 0.0), (-0.625, 0.625, 0.0), (-0.875, 0.625, 0.0), (-0.875, 0.875, 0.0), (-0.625, 0.125, 0.0), (-0.875, 0.125, 0.0), (-0.875, 0.375, 0.0), (-0.125, 0.125, 0.0), (-0.375, 0.125, 0.0), (-0.375, 0.375, 0.0), (0.375, 0.625, 0.0), (0.125, 0.625, 0.0), (0.125, 0.875, 0.0), (0.375, 0.125, 0.0), (0.125, 0.125, 0.0), (0.125, 0.375, 0.0), (0.875, 0.125, 0.0), (0.625, 0.125, 0.0), (0.625, 0.375, 0.0), (0.875, 0.375, 0.0), (0.375, 0.375, 0.0), (0.375, 0.875, 0.0), (-0.125, 0.375, 0.0), (-0.625, 0.375, 0.0), (-0.625, 0.875, 0.0), (-0.125, -0.625, 0.0), (-0.625, -0.625, 0.0), (-0.625, -0.125, 0.0), (0.875, -0.625, 0.0), (0.375, -0.625, 0.0), (0.375, -0.125, 0.0), (0.875, -0.125, 0.0), (-0.125, -0.125, 0.0), (-0.125, 0.875, 0.0), (0.875, 0.875, 0.0), (-1.0, -0.9375, 0.0), (0.9375, -1.0, 0.0), (1.0, 0.9375, 0.0), (-0.9375, 1.0, 0.0), (-1.0, 0.0625, 0.0), (-0.0625, -1.0, 0.0), (1.0, -0.0625, 0.0), (0.0625, 1.0, 0.0), (0.0, 0.9375, 0.0), (0.0, -0.0625, 0.0), (-0.9375, 0.0, 0.0), (0.0625, 0.0, 0.0), (-1.0, -0.4375, 0.0), (0.4375, -1.0, 0.0), (1.0, 0.4375, 0.0), (-0.4375, 1.0, 0.0), (-1.0, 0.5625, 0.0), (-0.5625, -1.0, 0.0), (1.0, -0.5625, 0.0), (0.5625, 1.0, 0.0), (0.0, 0.4375, 0.0), (0.0, -0.5625, 0.0), (-0.4375, 0.0, 0.0), (0.5625, 0.0, 0.0), (0.5, -0.0625, 0.0), (0.5, -0.5625, 0.0), (0.0625, -0.5, 0.0), (0.5625, -0.5, 0.0), (-0.5, -0.0625, 0.0), (-0.5, -0.5625, 0.0), (-0.9375, -0.5, 0.0), (-0.4375, -0.5, 0.0), (-0.5, 0.9375, 0.0), (-0.5, 0.4375, 0.0), (-0.9375, 0.5, 0.0), (-0.4375, 0.5, 0.0), (0.5, 0.9375, 0.0), (0.5, 0.4375, 0.0), (0.0625, 0.5, 0.0), (0.5625, 0.5, 0.0), (-1.0, -0.6875, 0.0), (0.6875, -1.0, 0.0), (1.0, 0.6875, 0.0), (-0.6875, 1.0, 0.0), (-1.0, 0.3125, 0.0), (-0.3125, -1.0, 0.0), (1.0, -0.3125, 0.0), (0.3125, 1.0, 0.0), (0.0, 0.6875, 0.0), (0.0, -0.3125, 0.0), (-0.6875, 0.0, 0.0), (0.3125, 0.0, 0.0), (-1.0, -0.1875, 0.0), (0.1875, -1.0, 0.0), (1.0, 0.1875, 0.0), (-0.1875, 1.0, 0.0), (-1.0, 0.8125, 0.0), (-0.8125, -1.0, 0.0), (1.0, -0.8125, 0.0), (0.8125, 1.0, 0.0), (0.0, 0.1875, 0.0), (0.0, -0.8125, 0.0), (-0.1875, 0.0, 0.0), (0.8125, 0.0, 0.0), (0.5, -0.3125, 0.0), (0.5, -0.8125, 0.0), (0.3125, -0.5, 0.0), (0.8125, -0.5, 0.0), (-0.5, -0.3125, 0.0), (-0.5, -0.8125, 0.0), (-0.6875, -0.5, 0.0), (-0.1875, -0.5, 0.0), (-0.5, 0.6875, 0.0), (-0.5, 0.1875, 0.0), (-0.6875, 0.5, 0.0), (-0.1875, 0.5, 0.0), (0.5, 0.6875, 0.0), (0.5, 0.1875, 0.0), (0.3125, 0.5, 0.0), (0.8125, 0.5, 0.0), (0.75, 0.4375, 0.0), (0.75, 0.1875, 0.0), (0.5625, 0.25, 0.0), (0.8125, 0.25, 0.0), (0.25, 0.4375, 0.0), (0.25, 0.1875, 0.0), (0.0625, 0.25, 0.0), (0.3125, 0.25, 0.0), (0.25, 0.9375, 0.0), (0.25, 0.6875, 0.0), (0.0625, 0.75, 0.0), (0.3125, 0.75, 0.0), (-0.25, 0.4375, 0.0), (-0.25, 0.1875, 0.0), (-0.4375, 0.25, 0.0), (-0.1875, 0.25, 0.0), (-0.75, 0.4375, 0.0), (-0.75, 0.1875, 0.0), (-0.9375, 0.25, 0.0), (-0.6875, 0.25, 0.0), (-0.75, 0.9375, 0.0), (-0.75, 0.6875, 0.0), (-0.9375, 0.75, 0.0), (-0.6875, 0.75, 0.0), (-0.25, -0.5625, 0.0), (-0.25, -0.8125, 0.0), (-0.4375, -0.75, 0.0), (-0.1875, -0.75, 0.0), (-0.75, -0.5625, 0.0), (-0.75, -0.8125, 0.0), (-0.9375, -0.75, 0.0), (-0.6875, -0.75, 0.0), (-0.75, -0.0625, 0.0), (-0.75, -0.3125, 0.0), (-0.9375, -0.25, 0.0), (-0.6875, -0.25, 0.0), (0.75, -0.5625, 0.0), (0.75, -0.8125, 0.0), (0.5625, -0.75, 0.0), (0.8125, -0.75, 0.0), (0.25, -0.5625, 0.0), (0.25, -0.8125, 0.0), (0.0625, -0.75, 0.0), (0.3125, -0.75, 0.0), (0.25, -0.0625, 0.0), (0.25, -0.3125, 0.0), (0.0625, -0.25, 0.0), (0.3125, -0.25, 0.0), (0.75, -0.0625, 0.0), (0.75, -0.3125, 0.0), (0.5625, -0.25, 0.0), (0.8125, -0.25, 0.0), (-0.25, -0.0625, 0.0), (-0.25, -0.3125, 0.0), (-0.4375, -0.25, 0.0), (-0.1875, -0.25, 0.0), (-0.25, 0.9375, 0.0), (-0.25, 0.6875, 0.0), (-0.4375, 0.75, 0.0), (-0.1875, 0.75, 0.0), (0.75, 0.9375, 0.0), (0.75, 0.6875, 0.0), (0.5625, 0.75, 0.0), (0.8125, 0.75, 0.0), (-1.0, -0.8125, 0.0), (0.8125, -1.0, 0.0), (1.0, 0.8125, 0.0), (-0.8125, 1.0, 0.0), (-1.0, 0.1875, 0.0), (-0.1875, -1.0, 0.0), (1.0, -0.1875, 0.0), (0.1875, 1.0, 0.0), (0.0, 0.8125, 0.0), (0.0, -0.1875, 0.0), (-0.8125, 0.0, 0.0), (0.1875, 0.0, 0.0), (-1.0, -0.3125, 0.0), (0.3125, -1.0, 0.0), (1.0, 0.3125, 0.0), (-0.3125, 1.0, 0.0), (-1.0, 0.6875, 0.0), (-0.6875, -1.0, 0.0), (1.0, -0.6875, 0.0), (0.6875, 1.0, 0.0), (0.0, 0.3125, 0.0), (0.0, -0.6875, 0.0), (-0.3125, 0.0, 0.0), (0.6875, 0.0, 0.0), (0.5, -0.1875, 0.0), (0.5, -0.6875, 0.0), (0.1875, -0.5, 0.0), (0.6875, -0.5, 0.0), (-0.5, -0.1875, 0.0), (-0.5, -0.6875, 0.0), (-0.8125, -0.5, 0.0), (-0.3125, -0.5, 0.0), (-0.5, 0.8125, 0.0), (-0.5, 0.3125, 0.0), (-0.8125, 0.5, 0.0), (-0.3125, 0.5, 0.0), (0.5, 0.8125, 0.0), (0.5, 0.3125, 0.0), (0.1875, 0.5, 0.0), (0.6875, 0.5, 0.0), (-1.0, -0.5625, 0.0), (0.5625, -1.0, 0.0), (1.0, 0.5625, 0.0), (-0.5625, 1.0, 0.0), (-1.0, 0.4375, 0.0), (-0.4375, -1.0, 0.0), (1.0, -0.4375, 0.0), (0.4375, 1.0, 0.0), (0.0, 0.5625, 0.0), (0.0, -0.4375, 0.0), (-0.5625, 0.0, 0.0), (0.4375, 0.0, 0.0), (-1.0, -0.0625, 0.0), (0.0625, -1.0, 0.0), (1.0, 0.0625, 0.0), (-0.0625, 1.0, 0.0), (-1.0, 0.9375, 0.0), (-0.9375, -1.0, 0.0), (1.0, -0.9375, 0.0), (0.9375, 1.0, 0.0), (0.0, 0.0625, 0.0), (0.0, -0.9375, 0.0), (-0.0625, 0.0, 0.0), (0.9375, 0.0, 0.0), (0.5, -0.4375, 0.0), (0.5, -0.9375, 0.0), (0.4375, -0.5, 0.0), (0.9375, -0.5, 0.0), (-0.5, -0.4375, 0.0), (-0.5, -0.9375, 0.0), (-0.5625, -0.5, 0.0), (-0.0625, -0.5, 0.0), (-0.5, 0.5625, 0.0), (-0.5, 0.0625, 0.0), (-0.5625, 0.5, 0.0), (-0.0625, 0.5, 0.0), (0.5, 0.5625, 0.0), (0.5, 0.0625, 0.0), (0.4375, 0.5, 0.0), (0.9375, 0.5, 0.0), (0.75, 0.3125, 0.0), (0.75, 0.0625, 0.0), (0.6875, 0.25, 0.0), (0.9375, 0.25, 0.0), (0.25, 0.3125, 0.0), (0.25, 0.0625, 0.0), (0.1875, 0.25, 0.0), (0.4375, 0.25, 0.0), (0.25, 0.8125, 0.0), (0.25, 0.5625, 0.0), (0.1875, 0.75, 0.0), (0.4375, 0.75, 0.0), (-0.25, 0.3125, 0.0), (-0.25, 0.0625, 0.0), (-0.3125, 0.25, 0.0), (-0.0625, 0.25, 0.0), (-0.75, 0.3125, 0.0), (-0.75, 0.0625, 0.0), (-0.8125, 0.25, 0.0), (-0.5625, 0.25, 0.0), (-0.75, 0.8125, 0.0), (-0.75, 0.5625, 0.0), (-0.8125, 0.75, 0.0), (-0.5625, 0.75, 0.0), (-0.25, -0.6875, 0.0), (-0.25, -0.9375, 0.0), (-0.3125, -0.75, 0.0), (-0.0625, -0.75, 0.0), (-0.75, -0.6875, 0.0), (-0.75, -0.9375, 0.0), (-0.8125, -0.75, 0.0), (-0.5625, -0.75, 0.0), (-0.75, -0.1875, 0.0), (-0.75, -0.4375, 0.0), (-0.8125, -0.25, 0.0), (-0.5625, -0.25, 0.0), (0.75, -0.6875, 0.0), (0.75, -0.9375, 0.0), (0.6875, -0.75, 0.0), (0.9375, -0.75, 0.0), (0.25, -0.6875, 0.0), (0.25, -0.9375, 0.0), (0.1875, -0.75, 0.0), (0.4375, -0.75, 0.0), (0.25, -0.1875, 0.0), (0.25, -0.4375, 0.0), (0.1875, -0.25, 0.0), (0.4375, -0.25, 0.0), (0.75, -0.1875, 0.0), (0.75, -0.4375, 0.0), (0.6875, -0.25, 0.0), (0.9375, -0.25, 0.0), (-0.25, -0.1875, 0.0), (-0.25, -0.4375, 0.0), (-0.3125, -0.25, 0.0), (-0.0625, -0.25, 0.0), (-0.25, 0.8125, 0.0), (-0.25, 0.5625, 0.0), (-0.3125, 0.75, 0.0), (-0.0625, 0.75, 0.0), (0.75, 0.8125, 0.0), (0.75, 0.5625, 0.0), (0.6875, 0.75, 0.0), (0.9375, 0.75, 0.0), (0.875, 0.6875, 0.0), (0.875, 0.5625, 0.0), (0.8125, 0.625, 0.0), (0.9375, 0.625, 0.0), (0.625, 0.6875, 0.0), (0.625, 0.5625, 0.0), (0.5625, 0.625, 0.0), (0.6875, 0.625, 0.0), (0.625, 0.9375, 0.0), (0.625, 0.8125, 0.0), (0.5625, 0.875, 0.0), (0.6875, 0.875, 0.0), (-0.125, 0.6875, 0.0), (-0.125, 0.5625, 0.0), (-0.1875, 0.625, 0.0), (-0.0625, 0.625, 0.0), (-0.375, 0.6875, 0.0), (-0.375, 0.5625, 0.0), (-0.4375, 0.625, 0.0), (-0.3125, 0.625, 0.0), (-0.375, 0.9375, 0.0), (-0.375, 0.8125, 0.0), (-0.4375, 0.875, 0.0), (-0.3125, 0.875, 0.0), (-0.125, -0.3125, 0.0), (-0.125, -0.4375, 0.0), (-0.1875, -0.375, 0.0), (-0.0625, -0.375, 0.0), (-0.375, -0.3125, 0.0), (-0.375, -0.4375, 0.0), (-0.4375, -0.375, 0.0), (-0.3125, -0.375, 0.0), (-0.375, -0.0625, 0.0), (-0.375, -0.1875, 0.0), (-0.4375, -0.125, 0.0), (-0.3125, -0.125, 0.0), (0.875, -0.3125, 0.0), (0.875, -0.4375, 0.0), (0.8125, -0.375, 0.0), (0.9375, -0.375, 0.0), (0.625, -0.3125, 0.0), (0.625, -0.4375, 0.0), (0.5625, -0.375, 0.0), (0.6875, -0.375, 0.0), (0.625, -0.0625, 0.0), (0.625, -0.1875, 0.0), (0.5625, -0.125, 0.0), (0.6875, -0.125, 0.0), (0.375, -0.3125, 0.0), (0.375, -0.4375, 0.0), (0.3125, -0.375, 0.0), (0.4375, -0.375, 0.0), (0.125, -0.3125, 0.0), (0.125, -0.4375, 0.0), (0.0625, -0.375, 0.0), (0.1875, -0.375, 0.0), (0.125, -0.0625, 0.0), (0.125, -0.1875, 0.0), (0.0625, -0.125, 0.0), (0.1875, -0.125, 0.0), (0.375, -0.8125, 0.0), (0.375, -0.9375, 0.0), (0.3125, -0.875, 0.0), (0.4375, -0.875, 0.0), (0.125, -0.8125, 0.0), (0.125, -0.9375, 0.0), (0.0625, -0.875, 0.0), (0.1875, -0.875, 0.0), (0.125, -0.5625, 0.0), (0.125, -0.6875, 0.0), (0.0625, -0.625, 0.0), (0.1875, -0.625, 0.0), (0.875, -0.8125, 0.0), (0.875, -0.9375, 0.0), (0.8125, -0.875, 0.0), (0.9375, -0.875, 0.0), (0.625, -0.8125, 0.0), (0.625, -0.9375, 0.0), (0.5625, -0.875, 0.0), (0.6875, -0.875, 0.0), (0.625, -0.5625, 0.0), (0.625, -0.6875, 0.0), (0.5625, -0.625, 0.0), (0.6875, -0.625, 0.0), (-0.625, -0.3125, 0.0), (-0.625, -0.4375, 0.0), (-0.6875, -0.375, 0.0), (-0.5625, -0.375, 0.0), (-0.875, -0.3125, 0.0), (-0.875, -0.4375, 0.0), (-0.9375, -0.375, 0.0), (-0.8125, -0.375, 0.0), (-0.875, -0.0625, 0.0), (-0.875, -0.1875, 0.0), (-0.9375, -0.125, 0.0), (-0.8125, -0.125, 0.0), (-0.625, -0.8125, 0.0), (-0.625, -0.9375, 0.0), (-0.6875, -0.875, 0.0), (-0.5625, -0.875, 0.0), (-0.875, -0.8125, 0.0), (-0.875, -0.9375, 0.0), (-0.9375, -0.875, 0.0), (-0.8125, -0.875, 0.0), (-0.875, -0.5625, 0.0), (-0.875, -0.6875, 0.0), (-0.9375, -0.625, 0.0), (-0.8125, -0.625, 0.0), (-0.125, -0.8125, 0.0), (-0.125, -0.9375, 0.0), (-0.1875, -0.875, 0.0), (-0.0625, -0.875, 0.0), (-0.375, -0.8125, 0.0), (-0.375, -0.9375, 0.0), (-0.4375, -0.875, 0.0), (-0.3125, -0.875, 0.0), (-0.375, -0.5625, 0.0), (-0.375, -0.6875, 0.0), (-0.4375, -0.625, 0.0), (-0.3125, -0.625, 0.0), (-0.625, 0.6875, 0.0), (-0.625, 0.5625, 0.0), (-0.6875, 0.625, 0.0), (-0.5625, 0.625, 0.0), (-0.875, 0.6875, 0.0), (-0.875, 0.5625, 0.0), (-0.9375, 0.625, 0.0), (-0.8125, 0.625, 0.0), (-0.875, 0.9375, 0.0), (-0.875, 0.8125, 0.0), (-0.9375, 0.875, 0.0), (-0.8125, 0.875, 0.0), (-0.625, 0.1875, 0.0), (-0.625, 0.0625, 0.0), (-0.6875, 0.125, 0.0), (-0.5625, 0.125, 0.0), (-0.875, 0.1875, 0.0), (-0.875, 0.0625, 0.0), (-0.9375, 0.125, 0.0), (-0.8125, 0.125, 0.0), (-0.875, 0.4375, 0.0), (-0.875, 0.3125, 0.0), (-0.9375, 0.375, 0.0), (-0.8125, 0.375, 0.0), (-0.125, 0.1875, 0.0), (-0.125, 0.0625, 0.0), (-0.1875, 0.125, 0.0), (-0.0625, 0.125, 0.0), (-0.375, 0.1875, 0.0), (-0.375, 0.0625, 0.0), (-0.4375, 0.125, 0.0), (-0.3125, 0.125, 0.0), (-0.375, 0.4375, 0.0), (-0.375, 0.3125, 0.0), (-0.4375, 0.375, 0.0), (-0.3125, 0.375, 0.0), (0.375, 0.6875, 0.0), (0.375, 0.5625, 0.0), (0.3125, 0.625, 0.0), (0.4375, 0.625, 0.0), (0.125, 0.6875, 0.0), (0.125, 0.5625, 0.0), (0.0625, 0.625, 0.0), (0.1875, 0.625, 0.0), (0.125, 0.9375, 0.0), (0.125, 0.8125, 0.0), (0.0625, 0.875, 0.0), (0.1875, 0.875, 0.0), (0.375, 0.1875, 0.0), (0.375, 0.0625, 0.0), (0.3125, 0.125, 0.0), (0.4375, 0.125, 0.0), (0.125, 0.1875, 0.0), (0.125, 0.0625, 0.0), (0.0625, 0.125, 0.0), (0.1875, 0.125, 0.0), (0.125, 0.4375, 0.0), (0.125, 0.3125, 0.0), (0.0625, 0.375, 0.0), (0.1875, 0.375, 0.0), (0.875, 0.1875, 0.0), (0.875, 0.0625, 0.0), (0.8125, 0.125, 0.0), (0.9375, 0.125, 0.0), (0.625, 0.1875, 0.0), (0.625, 0.0625, 0.0), (0.5625, 0.125, 0.0), (0.6875, 0.125, 0.0), (0.625, 0.4375, 0.0), (0.625, 0.3125, 0.0), (0.5625, 0.375, 0.0), (0.6875, 0.375, 0.0), (0.875, 0.4375, 0.0), (0.875, 0.3125, 0.0), (0.8125, 0.375, 0.0), (0.9375, 0.375, 0.0), (0.375, 0.4375, 0.0), (0.375, 0.3125, 0.0), (0.3125, 0.375, 0.0), (0.4375, 0.375, 0.0), (0.375, 0.9375, 0.0), (0.375, 0.8125, 0.0), (0.3125, 0.875, 0.0), (0.4375, 0.875, 0.0), (-0.125, 0.4375, 0.0), (-0.125, 0.3125, 0.0), (-0.1875, 0.375, 0.0), (-0.0625, 0.375, 0.0), (-0.625, 0.4375, 0.0), (-0.625, 0.3125, 0.0), (-0.6875, 0.375, 0.0), (-0.5625, 0.375, 0.0), (-0.625, 0.9375, 0.0), (-0.625, 0.8125, 0.0), (-0.6875, 0.875, 0.0), (-0.5625, 0.875, 0.0), (-0.125, -0.5625, 0.0), (-0.125, -0.6875, 0.0), (-0.1875, -0.625, 0.0), (-0.0625, -0.625, 0.0), (-0.625, -0.5625, 0.0), (-0.625, -0.6875, 0.0), (-0.6875, -0.625, 0.0), (-0.5625, -0.625, 0.0), (-0.625, -0.0625, 0.0), (-0.625, -0.1875, 0.0), (-0.6875, -0.125, 0.0), (-0.5625, -0.125, 0.0), (0.875, -0.5625, 0.0), (0.875, -0.6875, 0.0), (0.8125, -0.625, 0.0), (0.9375, -0.625, 0.0), (0.375, -0.5625, 0.0), (0.375, -0.6875, 0.0), (0.3125, -0.625, 0.0), (0.4375, -0.625, 0.0), (0.375, -0.0625, 0.0), (0.375, -0.1875, 0.0), (0.3125, -0.125, 0.0), (0.4375, -0.125, 0.0), (0.875, -0.0625, 0.0), (0.875, -0.1875, 0.0), (0.8125, -0.125, 0.0), (0.9375, -0.125, 0.0), (-0.125, -0.0625, 0.0), (-0.125, -0.1875, 0.0), (-0.1875, -0.125, 0.0), (-0.0625, -0.125, 0.0), (-0.125, 0.9375, 0.0), (-0.125, 0.8125, 0.0), (-0.1875, 0.875, 0.0), (-0.0625, 0.875, 0.0), (0.875, 0.9375, 0.0), (0.875, 0.8125, 0.0), (0.8125, 0.875, 0.0), (0.9375, 0.875, 0.0), (0.9375, 0.8125, 0.0), (0.8125, 0.8125, 0.0), (0.8125, 0.9375, 0.0), (-0.0625, 0.8125, 0.0), (-0.1875, 0.8125, 0.0), (-0.1875, 0.9375, 0.0), (-0.0625, -0.1875, 0.0), (-0.1875, -0.1875, 0.0), (-0.1875, -0.0625, 0.0), (0.9375, -0.1875, 0.0), (0.8125, -0.1875, 0.0), (0.8125, -0.0625, 0.0), (0.4375, -0.1875, 0.0), (0.3125, -0.1875, 0.0), (0.3125, -0.0625, 0.0), (0.4375, -0.6875, 0.0), (0.3125, -0.6875, 0.0), (0.3125, -0.5625, 0.0), (0.9375, -0.6875, 0.0), (0.8125, -0.6875, 0.0), (0.8125, -0.5625, 0.0), (-0.5625, -0.1875, 0.0), (-0.6875, -0.1875, 0.0), (-0.6875, -0.0625, 0.0), (-0.5625, -0.6875, 0.0), (-0.6875, -0.6875, 0.0), (-0.6875, -0.5625, 0.0), (-0.0625, -0.6875, 0.0), (-0.1875, -0.6875, 0.0), (-0.1875, -0.5625, 0.0), (-0.5625, 0.8125, 0.0), (-0.6875, 0.8125, 0.0), (-0.6875, 0.9375, 0.0), (-0.5625, 0.3125, 0.0), (-0.6875, 0.3125, 0.0), (-0.6875, 0.4375, 0.0), (-0.0625, 0.3125, 0.0), (-0.1875, 0.3125, 0.0), (-0.1875, 0.4375, 0.0), (0.4375, 0.8125, 0.0), (0.3125, 0.8125, 0.0), (0.3125, 0.9375, 0.0), (0.4375, 0.3125, 0.0), (0.3125, 0.3125, 0.0), (0.3125, 0.4375, 0.0), (0.9375, 0.3125, 0.0), (0.8125, 0.3125, 0.0), (0.8125, 0.4375, 0.0), (0.6875, 0.3125, 0.0), (0.5625, 0.3125, 0.0), (0.5625, 0.4375, 0.0), (0.6875, 0.0625, 0.0), (0.5625, 0.0625, 0.0), (0.5625, 0.1875, 0.0), (0.9375, 0.0625, 0.0), (0.8125, 0.0625, 0.0), (0.8125, 0.1875, 0.0), (0.1875, 0.3125, 0.0), (0.0625, 0.3125, 0.0), (0.0625, 0.4375, 0.0), (0.1875, 0.0625, 0.0), (0.0625, 0.0625, 0.0), (0.0625, 0.1875, 0.0), (0.4375, 0.0625, 0.0), (0.3125, 0.0625, 0.0), (0.3125, 0.1875, 0.0), (0.1875, 0.8125, 0.0), (0.0625, 0.8125, 0.0), (0.0625, 0.9375, 0.0), (0.1875, 0.5625, 0.0), (0.0625, 0.5625, 0.0), (0.0625, 0.6875, 0.0), (0.4375, 0.5625, 0.0), (0.3125, 0.5625, 0.0), (0.3125, 0.6875, 0.0), (-0.3125, 0.3125, 0.0), (-0.4375, 0.3125, 0.0), (-0.4375, 0.4375, 0.0), (-0.3125, 0.0625, 0.0), (-0.4375, 0.0625, 0.0), (-0.4375, 0.1875, 0.0), (-0.0625, 0.0625, 0.0), (-0.1875, 0.0625, 0.0), (-0.1875, 0.1875, 0.0), (-0.8125, 0.3125, 0.0), (-0.9375, 0.3125, 0.0), (-0.9375, 0.4375, 0.0), (-0.8125, 0.0625, 0.0), (-0.9375, 0.0625, 0.0), (-0.9375, 0.1875, 0.0), (-0.5625, 0.0625, 0.0), (-0.6875, 0.0625, 0.0), (-0.6875, 0.1875, 0.0), (-0.8125, 0.8125, 0.0), (-0.9375, 0.8125, 0.0), (-0.9375, 0.9375, 0.0), (-0.8125, 0.5625, 0.0), (-0.9375, 0.5625, 0.0), (-0.9375, 0.6875, 0.0), (-0.5625, 0.5625, 0.0), (-0.6875, 0.5625, 0.0), (-0.6875, 0.6875, 0.0), (-0.3125, -0.6875, 0.0), (-0.4375, -0.6875, 0.0), (-0.4375, -0.5625, 0.0), (-0.3125, -0.9375, 0.0), (-0.4375, -0.9375, 0.0), (-0.4375, -0.8125, 0.0), (-0.0625, -0.9375, 0.0), (-0.1875, -0.9375, 0.0), (-0.1875, -0.8125, 0.0), (-0.8125, -0.6875, 0.0), (-0.9375, -0.6875, 0.0), (-0.9375, -0.5625, 0.0), (-0.8125, -0.9375, 0.0), (-0.9375, -0.9375, 0.0), (-0.9375, -0.8125, 0.0), (-0.5625, -0.9375, 0.0), (-0.6875, -0.9375, 0.0), (-0.6875, -0.8125, 0.0), (-0.8125, -0.1875, 0.0), (-0.9375, -0.1875, 0.0), (-0.9375, -0.0625, 0.0), (-0.8125, -0.4375, 0.0), (-0.9375, -0.4375, 0.0), (-0.9375, -0.3125, 0.0), (-0.5625, -0.4375, 0.0), (-0.6875, -0.4375, 0.0), (-0.6875, -0.3125, 0.0), (0.6875, -0.6875, 0.0), (0.5625, -0.6875, 0.0), (0.5625, -0.5625, 0.0), (0.6875, -0.9375, 0.0), (0.5625, -0.9375, 0.0), (0.5625, -0.8125, 0.0), (0.9375, -0.9375, 0.0), (0.8125, -0.9375, 0.0), (0.8125, -0.8125, 0.0), (0.1875, -0.6875, 0.0), (0.0625, -0.6875, 0.0), (0.0625, -0.5625, 0.0), (0.1875, -0.9375, 0.0), (0.0625, -0.9375, 0.0), (0.0625, -0.8125, 0.0), (0.4375, -0.9375, 0.0), (0.3125, -0.9375, 0.0), (0.3125, -0.8125, 0.0), (0.1875, -0.1875, 0.0), (0.0625, -0.1875, 0.0), (0.0625, -0.0625, 0.0), (0.1875, -0.4375, 0.0), (0.0625, -0.4375, 0.0), (0.0625, -0.3125, 0.0), (0.4375, -0.4375, 0.0), (0.3125, -0.4375, 0.0), (0.3125, -0.3125, 0.0), (0.6875, -0.1875, 0.0), (0.5625, -0.1875, 0.0), (0.5625, -0.0625, 0.0), (0.6875, -0.4375, 0.0), (0.5625, -0.4375, 0.0), (0.5625, -0.3125, 0.0), (0.9375, -0.4375, 0.0), (0.8125, -0.4375, 0.0), (0.8125, -0.3125, 0.0), (-0.3125, -0.1875, 0.0), (-0.4375, -0.1875, 0.0), (-0.4375, -0.0625, 0.0), (-0.3125, -0.4375, 0.0), (-0.4375, -0.4375, 0.0), (-0.4375, -0.3125, 0.0), (-0.0625, -0.4375, 0.0), (-0.1875, -0.4375, 0.0), (-0.1875, -0.3125, 0.0), (-0.3125, 0.8125, 0.0), (-0.4375, 0.8125, 0.0), (-0.4375, 0.9375, 0.0), (-0.3125, 0.5625, 0.0), (-0.4375, 0.5625, 0.0), (-0.4375, 0.6875, 0.0), (-0.0625, 0.5625, 0.0), (-0.1875, 0.5625, 0.0), (-0.1875, 0.6875, 0.0), (0.6875, 0.8125, 0.0), (0.5625, 0.8125, 0.0), (0.5625, 0.9375, 0.0), (0.6875, 0.5625, 0.0), (0.5625, 0.5625, 0.0), (0.5625, 0.6875, 0.0), (0.9375, 0.5625, 0.0), (0.8125, 0.5625, 0.0), (0.8125, 0.6875, 0.0), (0.9375, 0.6875, 0.0), (0.6875, 0.6875, 0.0), (0.6875, 0.9375, 0.0), (-0.0625, 0.6875, 0.0), (-0.3125, 0.6875, 0.0), (-0.3125, 0.9375, 0.0), (-0.0625, -0.3125, 0.0), (-0.3125, -0.3125, 0.0), (-0.3125, -0.0625, 0.0), (0.9375, -0.3125, 0.0), (0.6875, -0.3125, 0.0), (0.6875, -0.0625, 0.0), (0.4375, -0.3125, 0.0), (0.1875, -0.3125, 0.0), (0.1875, -0.0625, 0.0), (0.4375, -0.8125, 0.0), (0.1875, -0.8125, 0.0), (0.1875, -0.5625, 0.0), (0.9375, -0.8125, 0.0), (0.6875, -0.8125, 0.0), (0.6875, -0.5625, 0.0), (-0.5625, -0.3125, 0.0), (-0.8125, -0.3125, 0.0), (-0.8125, -0.0625, 0.0), (-0.5625, -0.8125, 0.0), (-0.8125, -0.8125, 0.0), (-0.8125, -0.5625, 0.0), (-0.0625, -0.8125, 0.0), (-0.3125, -0.8125, 0.0), (-0.3125, -0.5625, 0.0), (-0.5625, 0.6875, 0.0), (-0.8125, 0.6875, 0.0), (-0.8125, 0.9375, 0.0), (-0.5625, 0.1875, 0.0), (-0.8125, 0.1875, 0.0), (-0.8125, 0.4375, 0.0), (-0.0625, 0.1875, 0.0), (-0.3125, 0.1875, 0.0), (-0.3125, 0.4375, 0.0), (0.4375, 0.6875, 0.0), (0.1875, 0.6875, 0.0), (0.1875, 0.9375, 0.0), (0.4375, 0.1875, 0.0), (0.1875, 0.1875, 0.0), (0.1875, 0.4375, 0.0), (0.9375, 0.1875, 0.0), (0.6875, 0.1875, 0.0), (0.6875, 0.4375, 0.0), (0.9375, 0.4375, 0.0), (0.4375, 0.4375, 0.0), (0.4375, 0.9375, 0.0), (-0.0625, 0.4375, 0.0), (-0.5625, 0.4375, 0.0), (-0.5625, 0.9375, 0.0), (-0.0625, -0.5625, 0.0), (-0.5625, -0.5625, 0.0), (-0.5625, -0.0625, 0.0), (0.9375, -0.5625, 0.0), (0.4375, -0.5625, 0.0), (0.4375, -0.0625, 0.0), (0.9375, -0.0625, 0.0), (-0.0625, -0.0625, 0.0), (-0.0625, 0.9375, 0.0), (0.9375, 0.9375, 0.0)], [], [(1088, 291, 3, 492), (1087, 297, 7, 488), (1086, 298, 8, 495), (1085, 295, 6, 496), (1084, 313, 20, 484), (1083, 314, 21, 499), (1082, 307, 15, 500), (1081, 317, 19, 483), (1080, 318, 22, 503), (1079, 310, 18, 504), (1078, 321, 12, 476), (1077, 322, 23, 507), (1076, 309, 17, 508), (1075, 325, 16, 480), (1074, 326, 24, 511), (1073, 303, 11, 512), (1072, 369, 64, 472), (1071, 370, 65, 515), (1070, 343, 39, 516), (1069, 373, 63, 471), (1068, 374, 66, 519), (1067, 366, 62, 520), (1066, 377, 32, 440), (1065, 378, 67, 523), (1064, 365, 61, 524), (1063, 381, 60, 468), (1062, 382, 68, 527), (1061, 349, 45, 528), (1060, 385, 59, 467), (1059, 386, 69, 531), (1058, 362, 58, 532), (1057, 389, 28, 436), (1056, 390, 70, 535), (1055, 361, 57, 536), (1054, 393, 56, 464), (1053, 394, 71, 539), (1052, 350, 46, 540), (1051, 397, 55, 463), (1050, 398, 72, 543), (1049, 358, 54, 544), (1048, 401, 35, 443), (1047, 402, 73, 547), (1046, 357, 53, 548), (1045, 405, 52, 460), (1044, 406, 74, 551), (1043, 347, 43, 552), (1042, 409, 51, 459), (1041, 410, 75, 555), (1040, 354, 50, 556), (1039, 413, 36, 444), (1038, 414, 76, 559), (1037, 353, 49, 560), (1036, 417, 48, 456), (1035, 418, 77, 563), (1034, 335, 31, 564), (1033, 421, 47, 455), (1032, 422, 78, 567), (1031, 338, 34, 568), (1030, 425, 40, 448), (1029, 426, 79, 571), (1028, 337, 33, 572), (1027, 429, 44, 452), (1026, 430, 80, 575), (1025, 331, 27, 576), (1024, 577, 224, 432), (1023, 578, 225, 579), (1022, 475, 123, 580), (1021, 581, 223, 431), (1020, 582, 226, 583), (1019, 574, 222, 584), (1018, 585, 100, 308), (1017, 586, 227, 587), (1016, 573, 221, 588), (1015, 589, 220, 428), (1014, 590, 228, 591), (1013, 481, 129, 592), (1012, 593, 219, 427), (1011, 594, 229, 595), (1010, 570, 218, 596), (1009, 597, 96, 304), (1008, 598, 230, 599), (1007, 569, 217, 600), (1006, 601, 216, 424), (1005, 602, 231, 603), (1004, 482, 130, 604), (1003, 605, 215, 423), (1002, 606, 232, 607), (1001, 566, 214, 608), (1000, 609, 103, 311), (999, 610, 233, 611), (998, 565, 213, 612), (997, 613, 212, 420), (996, 614, 234, 615), (995, 479, 127, 616), (994, 617, 211, 419), (993, 618, 235, 619), (992, 562, 210, 620), (991, 621, 104, 312), (990, 622, 236, 623), (989, 561, 209, 624), (988, 625, 208, 416), (987, 626, 237, 627), (986, 497, 145, 628), (985, 629, 207, 415), (984, 630, 238, 631), (983, 558, 206, 632), (982, 633, 92, 300), (981, 634, 239, 635), (980, 557, 205, 636), (979, 637, 204, 412), (978, 638, 240, 639), (977, 498, 146, 640), (976, 641, 203, 411), (975, 642, 241, 643), (974, 554, 202, 644), (973, 645, 107, 315), (972, 646, 242, 647), (971, 553, 201, 648), (970, 649, 200, 408), (969, 650, 243, 651), (968, 491, 139, 652), (967, 653, 199, 407), (966, 654, 244, 655), (965, 550, 198, 656), (964, 657, 108, 316), (963, 658, 245, 659), (962, 549, 197, 660), (961, 661, 196, 404), (960, 662, 246, 663), (959, 501, 149, 664), (958, 665, 195, 403), (957, 666, 247, 667), (956, 546, 194, 668), (955, 669, 91, 299), (954, 670, 248, 671), (953, 545, 193, 672), (952, 673, 192, 400), (951, 674, 249, 675), (950, 502, 150, 676), (949, 677, 191, 399), (948, 678, 250, 679), (947, 542, 190, 680), (946, 681, 111, 319), (945, 682, 251, 683), (944, 541, 189, 684), (943, 685, 188, 396), (942, 686, 252, 687), (941, 494, 142, 688), (940, 689, 187, 395), (939, 690, 253, 691), (938, 538, 186, 692), (937, 693, 112, 320), (936, 694, 254, 695), (935, 537, 185, 696), (934, 697, 184, 392), (933, 698, 255, 699), (932, 505, 153, 700), (931, 701, 183, 391), (930, 702, 256, 703), (929, 534, 182, 704), (928, 705, 84, 292), (927, 706, 257, 707), (926, 533, 181, 708), (925, 709, 180, 388), (924, 710, 258, 711), (923, 506, 154, 712), (922, 713, 179, 387), (921, 714, 259, 715), (920, 530, 178, 716), (919, 717, 115, 323), (918, 718, 260, 719), (917, 529, 177, 720), (916, 721, 176, 384), (915, 722, 261, 723), (914, 493, 141, 724), (913, 725, 175, 383), (912, 726, 262, 727), (911, 526, 174, 728), (910, 729, 116, 324), (909, 730, 263, 731), (908, 525, 173, 732), (907, 733, 172, 380), (906, 734, 264, 735), (905, 509, 157, 736), (904, 737, 171, 379), (903, 738, 265, 739), (902, 522, 170, 740), (901, 741, 88, 296), (900, 742, 266, 743), (899, 521, 169, 744), (898, 745, 168, 376), (897, 746, 267, 747), (896, 510, 158, 748), (895, 749, 167, 375), (894, 750, 268, 751), (893, 518, 166, 752), (892, 753, 119, 327), (891, 754, 269, 755), (890, 517, 165, 756), (889, 757, 164, 372), (888, 758, 270, 759), (887, 487, 135, 760), (886, 761, 163, 371), (885, 762, 271, 763), (884, 514, 162, 764), (883, 765, 120, 328), (882, 766, 272, 767), (881, 513, 161, 768), (880, 769, 160, 368), (879, 770, 273, 771), (878, 447, 95, 772), (877, 773, 159, 367), (876, 774, 274, 775), (875, 470, 118, 776), (874, 777, 128, 336), (873, 778, 275, 779), (872, 469, 117, 780), (871, 781, 156, 364), (870, 782, 276, 783), (869, 453, 101, 784), (868, 785, 155, 363), (867, 786, 277, 787), (866, 466, 114, 788), (865, 789, 124, 332), (864, 790, 278, 791), (863, 465, 113, 792), (862, 793, 152, 360), (861, 794, 279, 795), (860, 454, 102, 796), (859, 797, 151, 359), (858, 798, 280, 799), (857, 462, 110, 800), (856, 801, 131, 339), (855, 802, 281, 803), (854, 461, 109, 804), (853, 805, 148, 356), (852, 806, 282, 807), (851, 451, 99, 808), (850, 809, 147, 355), (849, 810, 283, 811), (848, 458, 106, 812), (847, 813, 132, 340), (846, 814, 284, 815), (845, 457, 105, 816), (844, 817, 144, 352), (843, 818, 285, 819), (842, 439, 87, 820), (841, 821, 143, 351), (840, 822, 286, 823), (839, 442, 90, 824), (838, 825, 136, 344), (837, 826, 287, 827), (836, 441, 89, 828), (835, 829, 140, 348), (834, 830, 288, 831), (833, 435, 83, 832), (830, 833, 832, 288), (224, 576, 833, 830), (576, 27, 435, 833), (573, 834, 831, 221), (80, 432, 834, 573), (432, 224, 830, 834), (429, 835, 348, 44), (221, 831, 835, 429), (831, 288, 829, 835), (826, 836, 828, 287), (220, 572, 836, 826), (572, 33, 441, 836), (569, 837, 827, 217), (79, 428, 837, 569), (428, 220, 826, 837), (425, 838, 344, 40), (217, 827, 838, 425), (827, 287, 825, 838), (822, 839, 824, 286), (216, 568, 839, 822), (568, 34, 442, 839), (565, 840, 823, 213), (78, 424, 840, 565), (424, 216, 822, 840), (421, 841, 351, 47), (213, 823, 841, 421), (823, 286, 821, 841), (818, 842, 820, 285), (212, 564, 842, 818), (564, 31, 439, 842), (561, 843, 819, 209), (77, 420, 843, 561), (420, 212, 818, 843), (417, 844, 352, 48), (209, 819, 844, 417), (819, 285, 817, 844), (814, 845, 816, 284), (208, 560, 845, 814), (560, 49, 457, 845), (557, 846, 815, 205), (76, 416, 846, 557), (416, 208, 814, 846), (413, 847, 340, 36), (205, 815, 847, 413), (815, 284, 813, 847), (810, 848, 812, 283), (204, 556, 848, 810), (556, 50, 458, 848), (553, 849, 811, 201), (75, 412, 849, 553), (412, 204, 810, 849), (409, 850, 355, 51), (201, 811, 850, 409), (811, 283, 809, 850), (806, 851, 808, 282), (200, 552, 851, 806), (552, 43, 451, 851), (549, 852, 807, 197), (74, 408, 852, 549), (408, 200, 806, 852), (405, 853, 356, 52), (197, 807, 853, 405), (807, 282, 805, 853), (802, 854, 804, 281), (196, 548, 854, 802), (548, 53, 461, 854), (545, 855, 803, 193), (73, 404, 855, 545), (404, 196, 802, 855), (401, 856, 339, 35), (193, 803, 856, 401), (803, 281, 801, 856), (798, 857, 800, 280), (192, 544, 857, 798), (544, 54, 462, 857), (541, 858, 799, 189), (72, 400, 858, 541), (400, 192, 798, 858), (397, 859, 359, 55), (189, 799, 859, 397), (799, 280, 797, 859), (794, 860, 796, 279), (188, 540, 860, 794), (540, 46, 454, 860), (537, 861, 795, 185), (71, 396, 861, 537), (396, 188, 794, 861), (393, 862, 360, 56), (185, 795, 862, 393), (795, 279, 793, 862), (790, 863, 792, 278), (184, 536, 863, 790), (536, 57, 465, 863), (533, 864, 791, 181), (70, 392, 864, 533), (392, 184, 790, 864), (389, 865, 332, 28), (181, 791, 865, 389), (791, 278, 789, 865), (786, 866, 788, 277), (180, 532, 866, 786), (532, 58, 466, 866), (529, 867, 787, 177), (69, 388, 867, 529), (388, 180, 786, 867), (385, 868, 363, 59), (177, 787, 868, 385), (787, 277, 785, 868), (782, 869, 784, 276), (176, 528, 869, 782), (528, 45, 453, 869), (525, 870, 783, 173), (68, 384, 870, 525), (384, 176, 782, 870), (381, 871, 364, 60), (173, 783, 871, 381), (783, 276, 781, 871), (778, 872, 780, 275), (172, 524, 872, 778), (524, 61, 469, 872), (521, 873, 779, 169), (67, 380, 873, 521), (380, 172, 778, 873), (377, 874, 336, 32), (169, 779, 874, 377), (779, 275, 777, 874), (774, 875, 776, 274), (168, 520, 875, 774), (520, 62, 470, 875), (517, 876, 775, 165), (66, 376, 876, 517), (376, 168, 774, 876), (373, 877, 367, 63), (165, 775, 877, 373), (775, 274, 773, 877), (770, 878, 772, 273), (164, 516, 878, 770), (516, 39, 447, 878), (513, 879, 771, 161), (65, 372, 879, 513), (372, 164, 770, 879), (369, 880, 368, 64), (161, 771, 880, 369), (771, 273, 769, 880), (766, 881, 768, 272), (163, 515, 881, 766), (515, 65, 513, 881), (470, 882, 767, 118), (62, 371, 882, 470), (371, 163, 766, 882), (326, 883, 328, 24), (118, 767, 883, 326), (767, 272, 765, 883), (762, 884, 764, 271), (104, 456, 884, 762), (456, 48, 514, 884), (510, 885, 763, 158), (20, 312, 885, 510), (312, 104, 762, 885), (366, 886, 371, 62), (158, 763, 886, 366), (763, 271, 761, 886), (758, 887, 760, 270), (144, 496, 887, 758), (496, 6, 487, 887), (514, 888, 759, 162), (48, 352, 888, 514), (352, 144, 758, 888), (370, 889, 372, 65), (162, 759, 889, 370), (759, 270, 757, 889), (754, 890, 756, 269), (167, 519, 890, 754), (519, 66, 517, 890), (453, 891, 755, 101), (45, 375, 891, 453), (375, 167, 754, 891), (309, 892, 327, 17), (101, 755, 892, 309), (755, 269, 753, 892), (750, 893, 752, 268), (92, 444, 893, 750), (444, 36, 518, 893), (493, 894, 751, 141), (8, 300, 894, 493), (300, 92, 750, 894), (349, 895, 375, 45), (141, 751, 895, 349), (751, 268, 749, 895), (746, 896, 748, 267), (132, 484, 896, 746), (484, 20, 510, 896), (518, 897, 747, 166), (36, 340, 897, 518), (340, 132, 746, 897), (374, 898, 376, 66), (166, 747, 898, 374), (747, 267, 745, 898), (742, 899, 744, 266), (171, 523, 899, 742), (523, 67, 521, 899), (441, 900, 743, 89), (33, 379, 900, 441), (379, 171, 742, 900), (297, 901, 296, 7), (89, 743, 901, 297), (743, 266, 741, 901), (738, 902, 740, 265), (119, 471, 902, 738), (471, 63, 522, 902), (481, 903, 739, 129), (17, 327, 903, 481), (327, 119, 738, 903), (337, 904, 379, 33), (129, 739, 904, 337), (739, 265, 737, 904), (734, 905, 736, 264), (159, 511, 905, 734), (511, 24, 509, 905), (522, 906, 735, 170), (63, 367, 906, 522), (367, 159, 734, 906), (378, 907, 380, 67), (170, 735, 907, 378), (735, 264, 733, 907), (730, 908, 732, 263), (175, 527, 908, 730), (527, 68, 525, 908), (466, 909, 731, 114), (58, 383, 909, 466), (383, 175, 730, 909), (322, 910, 324, 23), (114, 731, 910, 322), (731, 263, 729, 910), (726, 911, 728, 262), (103, 455, 911, 726), (455, 47, 526, 911), (506, 912, 727, 154), (19, 311, 912, 506), (311, 103, 726, 912), (362, 913, 383, 58), (154, 727, 913, 362), (727, 262, 725, 913), (722, 914, 724, 261), (143, 495, 914, 722), (495, 8, 493, 914), (526, 915, 723, 174), (47, 351, 915, 526), (351, 143, 722, 915), (382, 916, 384, 68), (174, 723, 916, 382), (723, 261, 721, 916), (718, 917, 720, 260), (179, 531, 917, 718), (531, 69, 529, 917), (333, 918, 719, 125), (29, 387, 918, 333), (387, 179, 718, 918), (477, 919, 323, 13), (125, 719, 919, 477), (719, 260, 717, 919), (714, 920, 716, 259), (91, 443, 920, 714), (443, 35, 530, 920), (293, 921, 715, 85), (4, 299, 921, 293), (299, 91, 714, 921), (437, 922, 387, 29), (85, 715, 922, 437), (715, 259, 713, 922), (710, 923, 712, 258), (131, 483, 923, 710), (483, 19, 506, 923), (530, 924, 711, 178), (35, 339, 924, 530), (339, 131, 710, 924), (386, 925, 388, 69), (178, 711, 925, 386), (711, 258, 709, 925), (706, 926, 708, 257), (183, 535, 926, 706), (535, 70, 533, 926), (345, 927, 707, 137), (41, 391, 927, 345), (391, 183, 706, 927), (489, 928, 292, 2), (137, 707, 928, 489), (707, 257, 705, 928), (702, 929, 704, 256), (115, 467, 929, 702), (467, 59, 534, 929), (305, 930, 703, 97), (13, 323, 930, 305), (323, 115, 702, 930), (449, 931, 391, 41), (97, 703, 931, 449), (703, 256, 701, 931), (698, 932, 700, 255), (155, 507, 932, 698), (507, 23, 505, 932), (534, 933, 699, 182), (59, 363, 933, 534), (363, 155, 698, 933), (390, 934, 392, 70), (182, 699, 934, 390), (699, 255, 697, 934), (694, 935, 696, 254), (187, 539, 935, 694), (539, 71, 537, 935), (462, 936, 695, 110), (54, 395, 936, 462), (395, 187, 694, 936), (318, 937, 320, 22), (110, 695, 937, 318), (695, 254, 693, 937), (690, 938, 692, 253), (126, 334, 938, 690), (334, 30, 538, 938), (502, 939, 691, 150), (14, 478, 939, 502), (478, 126, 690, 939), (358, 940, 395, 54), (150, 691, 940, 358), (691, 253, 689, 940), (686, 941, 688, 252), (86, 294, 941, 686), (294, 5, 494, 941), (538, 942, 687, 186), (30, 438, 942, 538), (438, 86, 686, 942), (394, 943, 396, 71), (186, 687, 943, 394), (687, 252, 685, 943), (682, 944, 684, 251), (191, 543, 944, 682), (543, 72, 541, 944), (329, 945, 683, 121), (25, 399, 945, 329), (399, 191, 682, 945), (473, 946, 319, 9), (121, 683, 946, 473), (683, 251, 681, 946), (678, 947, 680, 250), (138, 346, 947, 678), (346, 42, 542, 947), (289, 948, 679, 81), (0, 490, 948, 289), (490, 138, 678, 948), (433, 949, 399, 25), (81, 679, 949, 433), (679, 250, 677, 949), (674, 950, 676, 249), (98, 306, 950, 674), (306, 14, 502, 950), (542, 951, 675, 190), (42, 450, 951, 542), (450, 98, 674, 951), (398, 952, 400, 72), (190, 675, 952, 398), (675, 249, 673, 952), (670, 953, 672, 248), (195, 547, 953, 670), (547, 73, 545, 953), (341, 954, 671, 133), (37, 403, 954, 341), (403, 195, 670, 954), (485, 955, 299, 4), (133, 671, 955, 485), (671, 248, 669, 955), (666, 956, 668, 247), (111, 463, 956, 666), (463, 55, 546, 956), (301, 957, 667, 93), (9, 319, 957, 301), (319, 111, 666, 957), (445, 958, 403, 37), (93, 667, 958, 445), (667, 247, 665, 958), (662, 959, 664, 246), (151, 503, 959, 662), (503, 22, 501, 959), (546, 960, 663, 194), (55, 359, 960, 546), (359, 151, 662, 960), (402, 961, 404, 73), (194, 663, 961, 402), (663, 246, 661, 961), (658, 962, 660, 245), (199, 551, 962, 658), (551, 74, 549, 962), (458, 963, 659, 106), (50, 407, 963, 458), (407, 199, 658, 963), (314, 964, 316, 21), (106, 659, 964, 314), (659, 245, 657, 964), (654, 965, 656, 244), (122, 330, 965, 654), (330, 26, 550, 965), (498, 966, 655, 146), (10, 474, 966, 498), (474, 122, 654, 966), (354, 967, 407, 50), (146, 655, 967, 354), (655, 244, 653, 967), (650, 968, 652, 243), (82, 290, 968, 650), (290, 1, 491, 968), (550, 969, 651, 198), (26, 434, 969, 550), (434, 82, 650, 969), (406, 970, 408, 74), (198, 651, 970, 406), (651, 243, 649, 970), (646, 971, 648, 242), (203, 555, 971, 646), (555, 75, 553, 971), (454, 972, 647, 102), (46, 411, 972, 454), (411, 203, 646, 972), (310, 973, 315, 18), (102, 647, 973, 310), (647, 242, 645, 973), (642, 974, 644, 241), (134, 342, 974, 642), (342, 38, 554, 974), (494, 975, 643, 142), (5, 486, 975, 494), (486, 134, 642, 975), (350, 976, 411, 46), (142, 643, 976, 350), (643, 241, 641, 976), (638, 977, 640, 240), (94, 302, 977, 638), (302, 10, 498, 977), (554, 978, 639, 202), (38, 446, 978, 554), (446, 94, 638, 978), (410, 979, 412, 75), (202, 639, 979, 410), (639, 240, 637, 979), (634, 980, 636, 239), (207, 559, 980, 634), (559, 76, 557, 980), (442, 981, 635, 90), (34, 415, 981, 442), (415, 207, 634, 981), (298, 982, 300, 8), (90, 635, 982, 298), (635, 239, 633, 982), (630, 983, 632, 238), (107, 459, 983, 630), (459, 51, 558, 983), (482, 984, 631, 130), (18, 315, 984, 482), (315, 107, 630, 984), (338, 985, 415, 34), (130, 631, 985, 338), (631, 238, 629, 985), (626, 986, 628, 237), (147, 499, 986, 626), (499, 21, 497, 986), (558, 987, 627, 206), (51, 355, 987, 558), (355, 147, 626, 987), (414, 988, 416, 76), (206, 627, 988, 414), (627, 237, 625, 988), (622, 989, 624, 236), (211, 563, 989, 622), (563, 77, 561, 989), (457, 990, 623, 105), (49, 419, 990, 457), (419, 211, 622, 990), (313, 991, 312, 20), (105, 623, 991, 313), (623, 236, 621, 991), (618, 992, 620, 235), (108, 460, 992, 618), (460, 52, 562, 992), (497, 993, 619, 145), (21, 316, 993, 497), (316, 108, 618, 993), (353, 994, 419, 49), (145, 619, 994, 353), (619, 235, 617, 994), (614, 995, 616, 234), (148, 500, 995, 614), (500, 15, 479, 995), (562, 996, 615, 210), (52, 356, 996, 562), (356, 148, 614, 996), (418, 997, 420, 77), (210, 615, 997, 418), (615, 234, 613, 997), (610, 998, 612, 233), (215, 567, 998, 610), (567, 78, 565, 998), (461, 999, 611, 109), (53, 423, 999, 461), (423, 215, 610, 999), (317, 1000, 311, 19), (109, 611, 1000, 317), (611, 233, 609, 1000), (606, 1001, 608, 232), (112, 464, 1001, 606), (464, 56, 566, 1001), (501, 1002, 607, 149), (22, 320, 1002, 501), (320, 112, 606, 1002), (357, 1003, 423, 53), (149, 607, 1003, 357), (607, 232, 605, 1003), (602, 1004, 604, 231), (152, 504, 1004, 602), (504, 18, 482, 1004), (566, 1005, 603, 214), (56, 360, 1005, 566), (360, 152, 602, 1005), (422, 1006, 424, 78), (214, 603, 1006, 422), (603, 231, 601, 1006), (598, 1007, 600, 230), (219, 571, 1007, 598), (571, 79, 569, 1007), (465, 1008, 599, 113), (57, 427, 1008, 465), (427, 219, 598, 1008), (321, 1009, 304, 12), (113, 599, 1009, 321), (599, 230, 597, 1009), (594, 1010, 596, 229), (116, 468, 1010, 594), (468, 60, 570, 1010), (505, 1011, 595, 153), (23, 324, 1011, 505), (324, 116, 594, 1011), (361, 1012, 427, 57), (153, 595, 1012, 361), (595, 229, 593, 1012), (590, 1013, 592, 228), (156, 508, 1013, 590), (508, 17, 481, 1013), (570, 1014, 591, 218), (60, 364, 1014, 570), (364, 156, 590, 1014), (426, 1015, 428, 79), (218, 591, 1015, 426), (591, 228, 589, 1015), (586, 1016, 588, 227), (223, 575, 1016, 586), (575, 80, 573, 1016), (469, 1017, 587, 117), (61, 431, 1017, 469), (431, 223, 586, 1017), (325, 1018, 308, 16), (117, 587, 1018, 325), (587, 227, 585, 1018), (582, 1019, 584, 226), (120, 472, 1019, 582), (472, 64, 574, 1019), (509, 1020, 583, 157), (24, 328, 1020, 509), (328, 120, 582, 1020), (365, 1021, 431, 61), (157, 583, 1021, 365), (583, 226, 581, 1021), (578, 1022, 580, 225), (160, 512, 1022, 578), (512, 11, 475, 1022), (574, 1023, 579, 222), (64, 368, 1023, 574), (368, 160, 578, 1023), (430, 1024, 432, 80), (222, 579, 1024, 430), (579, 225, 577, 1024), (577, 1025, 576, 224), (225, 580, 1025, 577), (580, 123, 331, 1025), (581, 1026, 575, 223), (226, 584, 1026, 581), (584, 222, 430, 1026), (585, 1027, 452, 100), (227, 588, 1027, 585), (588, 221, 429, 1027), (589, 1028, 572, 220), (228, 592, 1028, 589), (592, 129, 337, 1028), (593, 1029, 571, 219), (229, 596, 1029, 593), (596, 218, 426, 1029), (597, 1030, 448, 96), (230, 600, 1030, 597), (600, 217, 425, 1030), (601, 1031, 568, 216), (231, 604, 1031, 601), (604, 130, 338, 1031), (605, 1032, 567, 215), (232, 608, 1032, 605), (608, 214, 422, 1032), (609, 1033, 455, 103), (233, 612, 1033, 609), (612, 213, 421, 1033), (613, 1034, 564, 212), (234, 616, 1034, 613), (616, 127, 335, 1034), (617, 1035, 563, 211), (235, 620, 1035, 617), (620, 210, 418, 1035), (621, 1036, 456, 104), (236, 624, 1036, 621), (624, 209, 417, 1036), (625, 1037, 560, 208), (237, 628, 1037, 625), (628, 145, 353, 1037), (629, 1038, 559, 207), (238, 632, 1038, 629), (632, 206, 414, 1038), (633, 1039, 444, 92), (239, 636, 1039, 633), (636, 205, 413, 1039), (637, 1040, 556, 204), (240, 640, 1040, 637), (640, 146, 354, 1040), (641, 1041, 555, 203), (241, 644, 1041, 641), (644, 202, 410, 1041), (645, 1042, 459, 107), (242, 648, 1042, 645), (648, 201, 409, 1042), (649, 1043, 552, 200), (243, 652, 1043, 649), (652, 139, 347, 1043), (653, 1044, 551, 199), (244, 656, 1044, 653), (656, 198, 406, 1044), (657, 1045, 460, 108), (245, 660, 1045, 657), (660, 197, 405, 1045), (661, 1046, 548, 196), (246, 664, 1046, 661), (664, 149, 357, 1046), (665, 1047, 547, 195), (247, 668, 1047, 665), (668, 194, 402, 1047), (669, 1048, 443, 91), (248, 672, 1048, 669), (672, 193, 401, 1048), (673, 1049, 544, 192), (249, 676, 1049, 673), (676, 150, 358, 1049), (677, 1050, 543, 191), (250, 680, 1050, 677), (680, 190, 398, 1050), (681, 1051, 463, 111), (251, 684, 1051, 681), (684, 189, 397, 1051), (685, 1052, 540, 188), (252, 688, 1052, 685), (688, 142, 350, 1052), (689, 1053, 539, 187), (253, 692, 1053, 689), (692, 186, 394, 1053), (693, 1054, 464, 112), (254, 696, 1054, 693), (696, 185, 393, 1054), (697, 1055, 536, 184), (255, 700, 1055, 697), (700, 153, 361, 1055), (701, 1056, 535, 183), (256, 704, 1056, 701), (704, 182, 390, 1056), (705, 1057, 436, 84), (257, 708, 1057, 705), (708, 181, 389, 1057), (709, 1058, 532, 180), (258, 712, 1058, 709), (712, 154, 362, 1058), (713, 1059, 531, 179), (259, 716, 1059, 713), (716, 178, 386, 1059), (717, 1060, 467, 115), (260, 720, 1060, 717), (720, 177, 385, 1060), (721, 1061, 528, 176), (261, 724, 1061, 721), (724, 141, 349, 1061), (725, 1062, 527, 175), (262, 728, 1062, 725), (728, 174, 382, 1062), (729, 1063, 468, 116), (263, 732, 1063, 729), (732, 173, 381, 1063), (733, 1064, 524, 172), (264, 736, 1064, 733), (736, 157, 365, 1064), (737, 1065, 523, 171), (265, 740, 1065, 737), (740, 170, 378, 1065), (741, 1066, 440, 88), (266, 744, 1066, 741), (744, 169, 377, 1066), (745, 1067, 520, 168), (267, 748, 1067, 745), (748, 158, 366, 1067), (749, 1068, 519, 167), (268, 752, 1068, 749), (752, 166, 374, 1068), (753, 1069, 471, 119), (269, 756, 1069, 753), (756, 165, 373, 1069), (757, 1070, 516, 164), (270, 760, 1070, 757), (760, 135, 343, 1070), (761, 1071, 515, 163), (271, 764, 1071, 761), (764, 162, 370, 1071), (765, 1072, 472, 120), (272, 768, 1072, 765), (768, 161, 369, 1072), (769, 1073, 512, 160), (273, 772, 1073, 769), (772, 95, 303, 1073), (773, 1074, 511, 159), (274, 776, 1074, 773), (776, 118, 326, 1074), (777, 1075, 480, 128), (275, 780, 1075, 777), (780, 117, 325, 1075), (781, 1076, 508, 156), (276, 784, 1076, 781), (784, 101, 309, 1076), (785, 1077, 507, 155), (277, 788, 1077, 785), (788, 114, 322, 1077), (789, 1078, 476, 124), (278, 792, 1078, 789), (792, 113, 321, 1078), (793, 1079, 504, 152), (279, 796, 1079, 793), (796, 102, 310, 1079), (797, 1080, 503, 151), (280, 800, 1080, 797), (800, 110, 318, 1080), (801, 1081, 483, 131), (281, 804, 1081, 801), (804, 109, 317, 1081), (805, 1082, 500, 148), (282, 808, 1082, 805), (808, 99, 307, 1082), (809, 1083, 499, 147), (283, 812, 1083, 809), (812, 106, 314, 1083), (813, 1084, 484, 132), (284, 816, 1084, 813), (816, 105, 313, 1084), (817, 1085, 496, 144), (285, 820, 1085, 817), (820, 87, 295, 1085), (821, 1086, 495, 143), (286, 824, 1086, 821), (824, 90, 298, 1086), (825, 1087, 488, 136), (287, 828, 1087, 825), (828, 89, 297, 1087), (829, 1088, 492, 140), (288, 832, 1088, 829), (832, 83, 291, 1088)])
me_plane.polygons.foreach_set('use_smooth', [True] * 1024)
me_plane.materials.append(mat_material_001)
me_plane.use_remesh_preserve_volume = False
me_plane.use_remesh_preserve_attributes = False
me_plane.use_mirror_vertex_groups = False
me_plane.update()

# ---- objects
ob_point = bpy.data.objects.new('Point', light_point)
ob_model2 = bpy.data.objects.new('Model2', me_model2)
ob_plane = bpy.data.objects.new('Plane', me_plane)
ob_lamp = bpy.data.objects.new('Lamp', light_lamp)
ob_camera = bpy.data.objects.new('Camera', cam_camera)

# ---- transforms, parenting, visibility, modifiers, constraints
ob_point.location = (-0.3265, -6.212, 3.574)
ob_point.lineart.crease_threshold = 0.0
ob_model2.location = (0.0, 0.0, 1.819)
ob_model2.scale = (0.1393, 0.1393, 0.1393)
ob_model2.lineart.crease_threshold = 0.0
ob_plane.location = (0.4403, 0.1473, 0.6581)
ob_plane.scale = (7.826, 7.826, 7.826)
ob_plane.lineart.crease_threshold = 0.0
_vg = ob_plane.vertex_groups.new(name='modeling_cloth_pin')
ob_lamp.location = (4.076, 1.005, 5.904)
ob_lamp.rotation_euler = (0.6503, 0.05522, 1.866)
ob_lamp.lock_rotations_4d = False
ob_lamp.empty_display_type = 'ARROWS'
ob_lamp.color = (0.0, 0.0, 0.0, 0.0)
ob_lamp.lineart.crease_threshold = 0.0
ob_camera.location = (7.481, -6.508, 5.344)
ob_camera.rotation_euler = (1.109, 0.0, 0.8149)
ob_camera.lock_rotations_4d = False
ob_camera.empty_display_type = 'ARROWS'
ob_camera.color = (0.0, 0.0, 0.0, 0.0)
ob_camera.display_type = 'WIRE'
ob_camera.lineart.crease_threshold = 0.0

# ---- collection membership
col_collection_1.objects.link(ob_point)
col_collection_1.objects.link(ob_model2)
col_collection_1.objects.link(ob_plane)
col_collection_1.objects.link(ob_lamp)
col_collection_1.objects.link(ob_camera)

# ---- scene / render settings (as saved in the file)
scene.camera = ob_camera
scene.frame_start = 1; scene.frame_end = 250; scene.frame_set(1)
scene.render.engine = 'BLENDER_EEVEE_NEXT'
scene.render.resolution_percentage = 50
scene.render.dither_intensity = 0.0
scene.cycles.use_denoising = False
scene.cycles.samples = 128
scene.cycles.sampling_pattern = 'TABULATED_SOBOL'
scene.cycles.use_adaptive_sampling = False
scene.cycles.use_light_tree = False
scene.cycles.blur_glossy = 0.0
scene.cycles.sample_clamp_indirect = 0.0
scene.view_settings.view_transform = 'Standard'
bpy.context.view_layer.update()
